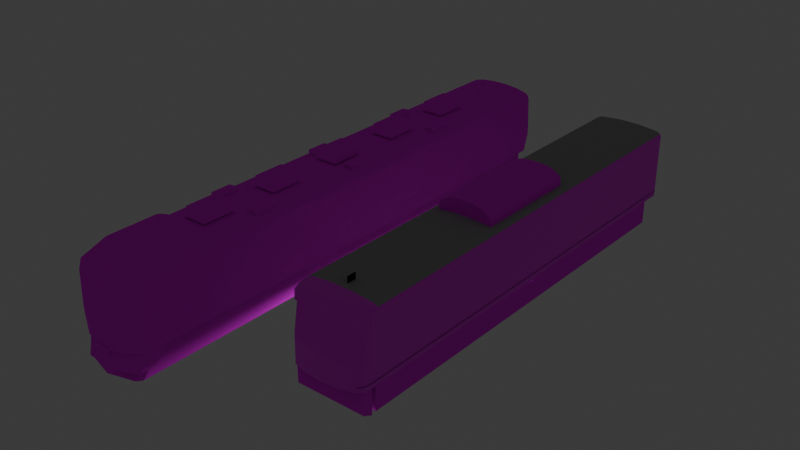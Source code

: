 # Source: blend.blend  (saved by Blender 4.0.36; exported with 4.5.12 LTS)
import bpy
from mathutils import Matrix  # noqa: F401  (used for matrix-valued properties, if any)

bpy.ops.wm.read_factory_settings(use_empty=True)
scene = bpy.context.scene
scene.name = 'Scene'

# ---- collections
col_collection = bpy.data.collections.new('Collection'); scene.collection.children.link(col_collection)

# ---- images (referenced by path relative to the original .blend; pixels are not part of the script)
import os
ASSET_DIR = os.environ.get("B2B_ASSET_DIR", "")  # directory of the original .blend (textures are referenced by path, not embedded)
HERE = os.path.dirname(os.path.abspath(__file__))  # packed textures are extracted next to this script under _unpacked/

def load_image(name, relpath, width, height, colorspace="sRGB"):
    """Load a texture the original file referenced (path relative to the .blend, or extracted next to this script)."""
    p = next((c for c in (os.path.join(HERE, relpath), os.path.join(ASSET_DIR, relpath)) if relpath and os.path.exists(c)), "")
    if p:
        img = bpy.data.images.load(p, check_existing=True)
        img.name = name
    else:  # same state as the original file: an image datablock whose file is absent (Cycles renders it pink)
        img = bpy.data.images.new(name, width, height)
        img.source = "FILE"
        img.filepath = "//" + (relpath or name)
    img.colorspace_settings.name = colorspace
    return img
img_485_u_png = load_image('485_u.png', '485_u.png', 1024, 1024, 'Non-Color')
img_485_b_png = load_image('485_b.png', '485_b.png', 1024, 1024, 'Non-Color')
img_485_fs_png = load_image('485_fs.png', '485_fs.png', 1024, 1024, 'Non-Color')
img_485_s_png_001 = load_image('485_s.png.001', '485_s.png', 1024, 1024, 'Non-Color')
img_485_s_png = load_image('485_s.png', '485_s.png', 1024, 1024, 'Non-Color')
img_485_f_png = load_image('485_f.png', '485_f.png', 1024, 1024, 'Non-Color')
img_antena2_png_002 = load_image('antena2.png.002', 'antena2.png', 1024, 1024, 'sRGB')
img_205_k_png_002 = load_image('205_k.png.002', '205_k.png', 1024, 1024, 'sRGB')
img_6000_u_png_002 = load_image('6000_u.png.002', '6000_u.png', 1024, 1024, 'sRGB')
img_front_png = load_image('front.png', 'front.png', 1024, 1024, 'sRGB')
img_6000_fs_png_002 = load_image('6000_fs.png.002', '6000_fs.png', 1024, 1024, 'sRGB')
img_horo_png_001 = load_image('horo.png.001', 'horo.png', 1024, 1024, 'Non-Color')
img_tcside_png = load_image('TcSide.png', 'TcSide.png', 1024, 1024, 'sRGB')

# ---- materials (node trees are filled in below, after node groups)
mat_485_1material_006 = bpy.data.materials.new('485_1Material.006')
mat_485_1material_006.specular_color = (0.0, 0.0, 0.0)
mat_485_1material_006.specular_intensity = 1.0
mat_485_1material_005 = bpy.data.materials.new('485_1Material.005')
mat_485_1material_005.specular_color = (0.0, 0.0, 0.0)
mat_485_1material_005.specular_intensity = 1.0
mat_485_1material_004 = bpy.data.materials.new('485_1Material.004')
mat_485_1material_004.specular_color = (0.0, 0.0, 0.0)
mat_485_1material_004.specular_intensity = 1.0
mat_485_1material_003 = bpy.data.materials.new('485_1Material.003')
mat_485_1material_003.diffuse_color = (0.0, 0.0, 0.0, 1.0)
mat_485_1material_003.specular_color = (0.0, 0.0, 0.0)
mat_485_1material_003.specular_intensity = 0.0
mat_485_1material_002 = bpy.data.materials.new('485_1Material.002')
mat_485_1material_002.specular_color = (0.0, 0.0, 0.0)
mat_485_1material_002.specular_intensity = 1.0
mat_485_1material_001 = bpy.data.materials.new('485_1Material.001')
mat_485_1material_001.specular_color = (0.0, 0.0, 0.0)
mat_485_1material_001.specular_intensity = 1.0
mat_485_1material = bpy.data.materials.new('485_1Material')
mat_485_1material.specular_color = (0.0, 0.0, 0.0)
mat_485_1material.specular_intensity = 1.0
mat_03_1material_008 = bpy.data.materials.new('03_1Material.008')
mat_03_1material_008.diffuse_color = (1.0, 1.0, 1.0, 1.0)
mat_03_1material_008.specular_color = (0.0, 0.0, 0.0)
mat_03_1material_008.specular_intensity = 1.0
mat_03_1material_007 = bpy.data.materials.new('03_1Material.007')
mat_03_1material_007.diffuse_color = (1.0, 1.0, 1.0, 1.0)
mat_03_1material_007.specular_color = (0.0, 0.0, 0.0)
mat_03_1material_007.specular_intensity = 1.0
mat_03_1material_006 = bpy.data.materials.new('03_1Material.006')
mat_03_1material_006.diffuse_color = (1.0, 1.0, 1.0, 1.0)
mat_03_1material_006.specular_color = (0.0, 0.0, 0.0)
mat_03_1material_006.specular_intensity = 1.0
mat_03_1material_005 = bpy.data.materials.new('03_1Material.005')
mat_03_1material_005.diffuse_color = (1.0, 1.0, 1.0, 1.0)
mat_03_1material_005.specular_color = (0.0, 0.0, 0.0)
mat_03_1material_005.specular_intensity = 1.0
mat_03_1material_004 = bpy.data.materials.new('03_1Material.004')
mat_03_1material_004.diffuse_color = (1.0, 1.0, 1.0, 1.0)
mat_03_1material_004.specular_color = (0.0, 0.0, 0.0)
mat_03_1material_004.specular_intensity = 1.0
mat_03_1material_003 = bpy.data.materials.new('03_1Material.003')
mat_03_1material_003.diffuse_color = (1.0, 1.0, 1.0, 1.0)
mat_03_1material_003.specular_color = (0.0, 0.0, 0.0)
mat_03_1material_003.specular_intensity = 1.0
mat_03_1material_002 = bpy.data.materials.new('03_1Material.002')
mat_03_1material_002.diffuse_color = (0.0, 0.0, 0.0, 1.0)
mat_03_1material_002.specular_color = (0.0, 0.0, 0.0)
mat_03_1material_002.specular_intensity = 1.0
mat_03_1material_001 = bpy.data.materials.new('03_1Material.001')
mat_03_1material_001.diffuse_color = (0.4, 0.4, 0.4, 1.0)
mat_03_1material_001.specular_color = (0.0, 0.0, 0.0)
mat_03_1material_001.specular_intensity = 1.0
mat_03_1material = bpy.data.materials.new('03_1Material')
mat_03_1material.diffuse_color = (1.0, 1.0, 1.0, 1.0)
mat_03_1material.specular_color = (0.0, 0.0, 0.0)
mat_03_1material.specular_intensity = 1.0

# ---- material node trees
mat_485_1material_006.use_nodes = True; mat_485_1material_006.node_tree.nodes.clear()
_N = mat_485_1material_006.node_tree.nodes; _L = mat_485_1material_006.node_tree.links
n0 = _N.new('ShaderNodeBsdfPrincipled'); n0.name = 'プリンシプルBSDF'; n0.location = (10, 300)
n0.inputs[13].default_value = 5.0
n0.inputs[14].default_value = (0.0, 0.0, 0.0, 1.0)
n0.inputs[27].default_value = (0.0, 0.0, 0.0, 1.0)
n1 = _N.new('ShaderNodeOutputMaterial'); n1.name = 'マテリアル出力'; n1.location = (300, 300)
n2 = _N.new('ShaderNodeTexImage'); n2.name = '画像テクスチャ'; n2.location = (-300, 150)
n2.image = img_485_u_png
_L.new(n0.outputs[0], n1.inputs[0])
_L.new(n2.outputs[0], n0.inputs[0])
_L.new(n2.outputs[1], n0.inputs[4])
n1.is_active_output = True
mat_485_1material_005.use_nodes = True; mat_485_1material_005.node_tree.nodes.clear()
_N = mat_485_1material_005.node_tree.nodes; _L = mat_485_1material_005.node_tree.links
n0 = _N.new('ShaderNodeBsdfPrincipled'); n0.name = 'プリンシプルBSDF'; n0.location = (10, 300)
n0.inputs[13].default_value = 5.0
n0.inputs[14].default_value = (0.0, 0.0, 0.0, 1.0)
n0.inputs[27].default_value = (0.0, 0.0, 0.0, 1.0)
n1 = _N.new('ShaderNodeOutputMaterial'); n1.name = 'マテリアル出力'; n1.location = (300, 300)
n2 = _N.new('ShaderNodeTexImage'); n2.name = '画像テクスチャ'; n2.location = (-300, 150)
n2.image = img_485_b_png
_L.new(n0.outputs[0], n1.inputs[0])
_L.new(n2.outputs[0], n0.inputs[0])
_L.new(n2.outputs[1], n0.inputs[4])
n1.is_active_output = True
mat_485_1material_004.use_nodes = True; mat_485_1material_004.node_tree.nodes.clear()
_N = mat_485_1material_004.node_tree.nodes; _L = mat_485_1material_004.node_tree.links
n0 = _N.new('ShaderNodeBsdfPrincipled'); n0.name = 'プリンシプルBSDF'; n0.location = (10, 300)
n0.inputs[13].default_value = 5.0
n0.inputs[14].default_value = (0.0, 0.0, 0.0, 1.0)
n0.inputs[27].default_value = (0.0, 0.0, 0.0, 1.0)
n1 = _N.new('ShaderNodeOutputMaterial'); n1.name = 'マテリアル出力'; n1.location = (300, 300)
n2 = _N.new('ShaderNodeTexImage'); n2.name = '画像テクスチャ'; n2.location = (-300, 150)
n2.image = img_485_fs_png
_L.new(n0.outputs[0], n1.inputs[0])
_L.new(n2.outputs[0], n0.inputs[0])
_L.new(n2.outputs[1], n0.inputs[4])
n1.is_active_output = True
mat_485_1material_003.use_nodes = True; mat_485_1material_003.node_tree.nodes.clear()
_N = mat_485_1material_003.node_tree.nodes; _L = mat_485_1material_003.node_tree.links
n0 = _N.new('ShaderNodeBsdfPrincipled'); n0.name = 'プリンシプルBSDF'; n0.location = (10, 300)
n0.inputs[0].default_value = (0.0, 0.0, 0.0, 1.0)
n0.inputs[13].default_value = 0.0
n0.inputs[14].default_value = (0.0, 0.0, 0.0, 1.0)
n0.inputs[27].default_value = (0.0, 0.0, 0.0, 1.0)
n1 = _N.new('ShaderNodeOutputMaterial'); n1.name = 'マテリアル出力'; n1.location = (300, 300)
_L.new(n0.outputs[0], n1.inputs[0])
n1.is_active_output = True
mat_485_1material_002.use_nodes = True; mat_485_1material_002.node_tree.nodes.clear()
_N = mat_485_1material_002.node_tree.nodes; _L = mat_485_1material_002.node_tree.links
n0 = _N.new('ShaderNodeBsdfPrincipled'); n0.name = 'プリンシプルBSDF'; n0.location = (10, 300)
n0.inputs[13].default_value = 5.0
n0.inputs[14].default_value = (0.0, 0.0, 0.0, 1.0)
n0.inputs[27].default_value = (0.0, 0.0, 0.0, 1.0)
n1 = _N.new('ShaderNodeOutputMaterial'); n1.name = 'マテリアル出力'; n1.location = (300, 300)
n2 = _N.new('ShaderNodeTexImage'); n2.name = '画像テクスチャ'; n2.location = (-300, 150)
n2.image = img_485_s_png_001
_L.new(n0.outputs[0], n1.inputs[0])
_L.new(n2.outputs[0], n0.inputs[0])
_L.new(n2.outputs[1], n0.inputs[4])
n1.is_active_output = True
mat_485_1material_001.use_nodes = True; mat_485_1material_001.node_tree.nodes.clear()
_N = mat_485_1material_001.node_tree.nodes; _L = mat_485_1material_001.node_tree.links
n0 = _N.new('ShaderNodeBsdfPrincipled'); n0.name = 'プリンシプルBSDF'; n0.location = (299, 330)
n0.inputs[13].default_value = 5.0
n0.inputs[14].default_value = (0.0, 0.0, 0.0, 1.0)
n0.inputs[27].default_value = (0.0, 0.0, 0.0, 1.0)
n1 = _N.new('ShaderNodeOutputMaterial'); n1.name = 'マテリアル出力'; n1.location = (589, 330)
n2 = _N.new('ShaderNodeTexImage'); n2.name = '画像テクスチャ'; n2.location = (-11, 180)
n2.image = img_485_s_png
_L.new(n0.outputs[0], n1.inputs[0])
_L.new(n2.outputs[0], n0.inputs[0])
_L.new(n2.outputs[1], n0.inputs[4])
n1.is_active_output = True
mat_485_1material.use_nodes = True; mat_485_1material.node_tree.nodes.clear()
_N = mat_485_1material.node_tree.nodes; _L = mat_485_1material.node_tree.links
n0 = _N.new('ShaderNodeBsdfPrincipled'); n0.name = 'プリンシプルBSDF'; n0.location = (10, 300)
n0.inputs[13].default_value = 5.0
n0.inputs[14].default_value = (0.0, 0.0, 0.0, 1.0)
n0.inputs[27].default_value = (0.0, 0.0, 0.0, 1.0)
n1 = _N.new('ShaderNodeOutputMaterial'); n1.name = 'マテリアル出力'; n1.location = (300, 300)
n2 = _N.new('ShaderNodeTexImage'); n2.name = '画像テクスチャ'; n2.location = (-300, 150)
n2.image = img_485_f_png
_L.new(n0.outputs[0], n1.inputs[0])
_L.new(n2.outputs[0], n0.inputs[0])
_L.new(n2.outputs[1], n0.inputs[4])
n1.is_active_output = True
mat_03_1material_008.use_nodes = True; mat_03_1material_008.node_tree.nodes.clear()
_N = mat_03_1material_008.node_tree.nodes; _L = mat_03_1material_008.node_tree.links
n0 = _N.new('ShaderNodeOutputMaterial'); n0.name = 'マテリアル出力'; n0.location = (300, 300)
n1 = _N.new('ShaderNodeMath'); n1.name = 'Math'; n1.location = (-139, 289)
n1.hide = True
n1.operation = 'GREATER_THAN'
n2 = _N.new('ShaderNodeTexImage'); n2.name = '画像テクスチャ'; n2.location = (-300, 150)
n2.image = img_antena2_png_002
n3 = _N.new('ShaderNodeBsdfPrincipled'); n3.name = 'プリンシプルBSDF'; n3.location = (-15, 227)
n3.inputs[3].default_value = 1.45
_L.new(n2.outputs[1], n1.inputs[0])
_L.new(n2.outputs[0], n3.inputs[0])
_L.new(n2.outputs[1], n3.inputs[4])
_L.new(n3.outputs[0], n0.inputs[0])
n0.is_active_output = True
mat_03_1material_007.use_nodes = True; mat_03_1material_007.node_tree.nodes.clear()
_N = mat_03_1material_007.node_tree.nodes; _L = mat_03_1material_007.node_tree.links
n0 = _N.new('ShaderNodeBsdfPrincipled'); n0.name = 'プリンシプルBSDF'; n0.location = (40, 397)
n0.inputs[3].default_value = 1.45
n0.inputs[13].default_value = 5.0
n0.inputs[14].default_value = (0.0, 0.0, 0.0, 1.0)
n0.inputs[27].default_value = (0.0, 0.0, 0.0, 1.0)
n1 = _N.new('ShaderNodeOutputMaterial'); n1.name = 'マテリアル出力'; n1.location = (330, 397)
n2 = _N.new('ShaderNodeTexImage'); n2.name = '画像テクスチャ'; n2.location = (-270, 247)
n2.image = img_205_k_png_002
n3 = _N.new('ShaderNodeMath'); n3.name = 'Math'; n3.location = (26, 4)
n3.operation = 'GREATER_THAN'
_L.new(n0.outputs[0], n1.inputs[0])
_L.new(n2.outputs[0], n0.inputs[0])
_L.new(n2.outputs[1], n3.inputs[0])
_L.new(n3.outputs[0], n0.inputs[4])
n1.is_active_output = True
mat_03_1material_006.use_nodes = True; mat_03_1material_006.node_tree.nodes.clear()
_N = mat_03_1material_006.node_tree.nodes; _L = mat_03_1material_006.node_tree.links
n0 = _N.new('ShaderNodeOutputMaterial'); n0.name = 'マテリアル出力'; n0.location = (473, 331)
n1 = _N.new('ShaderNodeTexImage'); n1.name = '画像テクスチャ'; n1.location = (-127, 181)
n1.image = img_6000_u_png_002
n2 = _N.new('ShaderNodeBsdfPrincipled'); n2.name = 'プリンシプルBSDF'; n2.location = (361, 150)
n2.inputs[3].default_value = 1.45
n2.inputs[13].default_value = 5.0
n2.inputs[14].default_value = (0.0, 0.0, 0.0, 1.0)
n2.inputs[27].default_value = (0.0, 0.0, 0.0, 1.0)
n3 = _N.new('ShaderNodeMath'); n3.name = 'Math'; n3.location = (183, 63)
n3.width = 100
n3.operation = 'GREATER_THAN'
_L.new(n2.outputs[0], n0.inputs[0])
_L.new(n1.outputs[0], n2.inputs[0])
_L.new(n1.outputs[1], n3.inputs[0])
_L.new(n3.outputs[0], n2.inputs[4])
n0.is_active_output = True
mat_03_1material_005.use_nodes = True; mat_03_1material_005.node_tree.nodes.clear()
_N = mat_03_1material_005.node_tree.nodes; _L = mat_03_1material_005.node_tree.links
n0 = _N.new('ShaderNodeTexImage'); n0.name = '画像テクスチャ'; n0.location = (-300, 150)
n0.image = img_front_png
n1 = _N.new('ShaderNodeBsdfPrincipled'); n1.name = 'プリンシプルBSDF'; n1.location = (246, 293)
n1.inputs[3].default_value = 1.45
n2 = _N.new('ShaderNodeMath'); n2.name = 'Math'; n2.location = (-4, 23)
n2.width = 146
n2.hide = True
n2.operation = 'GREATER_THAN'
n3 = _N.new('ShaderNodeOutputMaterial'); n3.name = 'マテリアル出力'; n3.location = (546, 306)
_L.new(n0.outputs[1], n2.inputs[0])
_L.new(n0.outputs[0], n1.inputs[0])
_L.new(n1.outputs[0], n3.inputs[0])
_L.new(n2.outputs[0], n1.inputs[4])
n3.is_active_output = True
mat_03_1material_004.use_nodes = True; mat_03_1material_004.node_tree.nodes.clear()
_N = mat_03_1material_004.node_tree.nodes; _L = mat_03_1material_004.node_tree.links
n0 = _N.new('ShaderNodeOutputMaterial'); n0.name = 'マテリアル出力'; n0.location = (422, 339)
n1 = _N.new('ShaderNodeTexImage'); n1.name = '画像テクスチャ'; n1.location = (-178, 189)
n1.image = img_6000_fs_png_002
n2 = _N.new('ShaderNodeMath'); n2.name = 'Math'; n2.location = (91, -59)
n2.hide = True
n2.operation = 'GREATER_THAN'
n3 = _N.new('ShaderNodeBsdfPrincipled'); n3.name = 'プリンシプルBSDF'; n3.location = (309, 180)
n3.inputs[3].default_value = 1.45
n3.inputs[13].default_value = 5.0
n3.inputs[14].default_value = (0.0, 0.0, 0.0, 1.0)
n3.inputs[27].default_value = (0.0, 0.0, 0.0, 1.0)
_L.new(n3.outputs[0], n0.inputs[0])
_L.new(n1.outputs[0], n3.inputs[0])
_L.new(n1.outputs[1], n2.inputs[0])
_L.new(n2.outputs[0], n3.inputs[4])
n0.is_active_output = True
mat_03_1material_003.use_nodes = True; mat_03_1material_003.node_tree.nodes.clear()
_N = mat_03_1material_003.node_tree.nodes; _L = mat_03_1material_003.node_tree.links
n0 = _N.new('ShaderNodeBsdfPrincipled'); n0.name = 'プリンシプルBSDF'; n0.location = (10, 300)
n0.inputs[3].default_value = 1.45
n0.inputs[13].default_value = 5.0
n0.inputs[14].default_value = (0.0, 0.0, 0.0, 1.0)
n0.inputs[27].default_value = (0.0, 0.0, 0.0, 1.0)
n1 = _N.new('ShaderNodeOutputMaterial'); n1.name = 'マテリアル出力'; n1.location = (300, 300)
n2 = _N.new('ShaderNodeTexImage'); n2.name = '画像テクスチャ'; n2.location = (-300, 150)
n2.image = img_horo_png_001
n3 = _N.new('ShaderNodeMath'); n3.name = 'Math'; n3.location = (-160, 150)
n3.hide = True
n3.operation = 'GREATER_THAN'
_L.new(n0.outputs[0], n1.inputs[0])
_L.new(n2.outputs[0], n0.inputs[0])
_L.new(n2.outputs[1], n3.inputs[0])
_L.new(n3.outputs[0], n0.inputs[4])
n1.is_active_output = True
mat_03_1material_002.use_nodes = True; mat_03_1material_002.node_tree.nodes.clear()
_N = mat_03_1material_002.node_tree.nodes; _L = mat_03_1material_002.node_tree.links
n0 = _N.new('ShaderNodeBsdfPrincipled'); n0.name = 'プリンシプルBSDF'; n0.location = (-260, 241)
n0.inputs[0].default_value = (0.0, 0.0, 0.0, 1.0)
n0.inputs[3].default_value = 1.45
n0.inputs[13].default_value = 5.0
n0.inputs[14].default_value = (0.0, 0.0, 0.0, 1.0)
n0.inputs[27].default_value = (0.0, 0.0, 0.0, 1.0)
n1 = _N.new('ShaderNodeOutputMaterial'); n1.name = 'マテリアル出力'; n1.location = (238, 284)
_L.new(n0.outputs[0], n1.inputs[0])
n1.is_active_output = True
mat_03_1material_001.use_nodes = True; mat_03_1material_001.node_tree.nodes.clear()
_N = mat_03_1material_001.node_tree.nodes; _L = mat_03_1material_001.node_tree.links
n0 = _N.new('ShaderNodeBsdfPrincipled'); n0.name = 'プリンシプルBSDF'; n0.location = (10, 300)
n0.inputs[0].default_value = (0.4, 0.4, 0.4, 1.0)
n0.inputs[3].default_value = 1.45
n0.inputs[13].default_value = 5.0
n0.inputs[14].default_value = (0.0, 0.0, 0.0, 1.0)
n0.inputs[27].default_value = (0.0, 0.0, 0.0, 1.0)
n1 = _N.new('ShaderNodeOutputMaterial'); n1.name = 'マテリアル出力'; n1.location = (300, 300)
_L.new(n0.outputs[0], n1.inputs[0])
n1.is_active_output = True
mat_03_1material.use_nodes = True; mat_03_1material.node_tree.nodes.clear()
_N = mat_03_1material.node_tree.nodes; _L = mat_03_1material.node_tree.links
n0 = _N.new('ShaderNodeOutputMaterial'); n0.name = 'マテリアル出力'; n0.location = (427, 210)
n1 = _N.new('ShaderNodeTexImage'); n1.name = '画像テクスチャ'; n1.location = (-300, 150)
n1.image = img_tcside_png
n2 = _N.new('ShaderNodeBsdfPrincipled'); n2.name = 'プリンシプルBSDF'; n2.location = (227, 157)
n2.inputs[3].default_value = 1.45
n3 = _N.new('ShaderNodeMath'); n3.name = 'Math'; n3.location = (-7, -14)
n3.hide = True
n3.operation = 'GREATER_THAN'
_L.new(n1.outputs[1], n3.inputs[0])
_L.new(n1.outputs[0], n2.inputs[0])
_L.new(n2.outputs[0], n0.inputs[0])
_L.new(n3.outputs[0], n2.inputs[4])
n0.is_active_output = True

# ---- world
world_world = bpy.data.worlds.new('World'); scene.world = world_world
world_world.use_nodes = True; world_world.node_tree.nodes.clear()
_N = world_world.node_tree.nodes; _L = world_world.node_tree.links
n0 = _N.new('ShaderNodeOutputWorld'); n0.name = 'World Output'; n0.location = (300, 300)
n1 = _N.new('ShaderNodeBackground'); n1.name = 'Background'; n1.location = (10, 300)
n1.inputs[0].default_value = (0.05088, 0.05088, 0.05088, 1.0)
_L.new(n1.outputs[0], n0.inputs[0])
n0.is_active_output = True
world_world.color = (0.05088, 0.05088, 0.05088)
world_world.use_sun_shadow = False
world_world.sun_shadow_jitter_overblur = 0.0

# ---- cameras
cam_camera_001 = bpy.data.cameras.new('Camera.001')
cam_camera_001.clip_end = 100.0
cam_camera_001.ortho_scale = 7.314
cam_camera_002 = bpy.data.cameras.new('Camera.002')
cam_camera_002.clip_end = 100.0
cam_camera_002.ortho_scale = 7.314

# ---- lights
light_light_001 = bpy.data.lights.new('Light.001', 'POINT')
light_light_001.transmission_factor = 0.0
light_light_001.use_soft_falloff = False
light_light_001.energy = 1000.0
light_light_001.shadow_soft_size = 0.1
light_light_001.shadow_maximum_resolution = 0.006
light_light_001.use_absolute_resolution = True
light_light_002 = bpy.data.lights.new('Light.002', 'POINT')
light_light_002.transmission_factor = 0.0
light_light_002.use_soft_falloff = False
light_light_002.energy = 1000.0
light_light_002.shadow_soft_size = 0.1
light_light_002.shadow_maximum_resolution = 0.006
light_light_002.use_absolute_resolution = True

# ---- meshes
me_mesh_015 = bpy.data.meshes.new('mesh.015')
me_mesh_015.from_pydata([(1.138, -9.9, -0.525), (1.138, 9.9, -0.525), (1.138, 9.9, 0.525), (1.138, -9.9, 0.525), (-1.138, -9.9, 0.525), (-1.138, 9.9, 0.525), (-1.138, 9.9, -0.525), (-1.138, -9.9, -0.525)], [], [(0, 1, 2, 3), (4, 5, 6, 7)])
_uv = me_mesh_015.uv_layers.new(name='UVMap')
_uv.uv.foreach_set('vector', [0.0, 0.0, 1.0, 0.0, 1.0, 1.0, 0.0, 1.0, 0.0, 1.0, 1.0, 1.0, 1.0, 0.0, 0.0, 0.0])
me_mesh_015.materials.append(mat_485_1material_006)
me_mesh_015.update()
me_mesh_014 = bpy.data.meshes.new('mesh.014')
me_mesh_014.from_pydata([(1.326, 0.0, -1.881), (-1.326, 0.0, -1.881), (-1.471, 0.0, -1.124), (1.471, 0.0, -1.124), (-1.48, 0.0, -0.849), (1.48, 0.0, -0.849), (-1.43, 0.0, 0.4258), (1.43, 0.0, 0.4258), (-1.423, 0.0, 0.4795), (1.423, 0.0, 0.4795), (-1.386, 0.0, 0.5631), (1.386, 0.0, 0.5631), (-1.291, 0.0, 0.643), (1.291, 0.0, 0.643), (-1.177, 0.0, 0.6882), (1.177, 0.0, 0.6882), (-0.859, 0.0, 0.765), (0.859, 0.0, 0.765), (-0.2766, 0.0, 0.82), (0.2766, 0.0, 0.82), (0.0, 0.0, 0.82), (0.0, 0.0, -1.881)], [], [(0, 1, 2, 3), (3, 2, 4, 5), (5, 4, 6, 7), (7, 6, 8, 9), (9, 8, 10, 11), (11, 10, 12, 13), (13, 12, 14, 15), (15, 14, 16, 17), (17, 16, 18, 19), (19, 18, 20, 20), (21, 21, 1, 0)])
_uv = me_mesh_014.uv_layers.new(name='UVMap')
_uv.uv.foreach_set('vector', [1.0, 0.04313, 1.0, 0.04313, 1.0, 0.2539, 1.0, 0.2539, 1.0, 0.2539, 1.0, 0.2539, 1.0, 0.3304, 1.0, 0.3304, 1.0, 0.3304, 1.0, 0.3304, 1.0, 0.685, 1.0, 0.685, 1.0, 0.685, 1.0, 0.685, 1.0, 0.7, 1.0, 0.7, 1.0, 0.7, 1.0, 0.7, 1.0, 0.7232, 1.0, 0.7232, 1.0, 0.7232, 1.0, 0.7232, 1.0, 0.7455, 1.0, 0.7455, 1.0, 0.7455, 1.0, 0.7455, 1.0, 0.7581, 1.0, 0.7581, 1.0, 0.7581, 1.0, 0.7581, 1.0, 0.7794, 1.0, 0.7794, 1.0, 0.7794, 1.0, 0.7794, 1.0, 0.7947, 1.0, 0.7947, 1.0, 0.7947, 1.0, 0.7947, 1.0, 0.7947, 1.0, 0.7947, 1.0, 0.04313, 1.0, 0.04313, 1.0, 0.04313, 1.0, 0.04313])
me_mesh_014.materials.append(mat_485_1material_005)
me_mesh_014.update()
me_mesh_013 = bpy.data.meshes.new('mesh.013')
me_mesh_013.from_pydata([(0.8254, -0.2173, 0.5669), (0.0001604, -0.3192, 0.5669), (0.0001604, -0.3845, -0.2101), (0.6505, -0.307, -0.2101), (1.055, -0.1956, -0.2101), (1.149, 0.0225, 0.5669), (1.157, -0.1114, -0.2101), (1.26, 0.1333, 0.5669), (1.196, -0.02719, -0.2101), (1.196, 0.5509, -0.2101), (1.302, 0.9853, 0.5669), (1.302, 0.2441, 0.5669), (-0.6502, -0.307, -0.2101), (-0.825, -0.2173, 0.5669), (-1.148, 0.0225, 0.5669), (-1.055, -0.1956, -0.2101), (-1.259, 0.1333, 0.5669), (-1.157, -0.1114, -0.2101), (-1.302, 0.2441, 0.5669), (-1.302, 0.9853, 0.5669), (-1.196, 0.5509, -0.2101), (-1.196, -0.02719, -0.2101), (0.7828, -0.07708, 0.5669), (0.0001604, -0.1708, 0.5669), (0.0001604, -0.2361, -0.2101), (0.617, -0.1668, -0.2101), (1.057, 0.1429, 0.5669), (0.9713, -0.07527, -0.2101), (1.131, 0.2163, 0.5669), (1.039, -0.02847, -0.2101), (1.054, 0.001371, -0.2101), (1.049, 0.5509, -0.2101), (1.141, 0.9853, 0.5669), (1.148, 0.2727, 0.5669), (-0.6167, -0.1668, -0.2101), (-0.7825, -0.07708, 0.5669), (-1.057, 0.1429, 0.5669), (-0.9709, -0.07527, -0.2101), (-1.131, 0.2163, 0.5669), (-1.039, -0.02847, -0.2101), (-1.147, 0.2727, 0.5669), (-1.141, 0.9853, 0.5669), (-1.048, 0.5509, -0.2101), (-1.054, 0.001371, -0.2101), (0.0001604, -0.3845, -0.5087), (0.996, -0.09786, -0.5087), (1.009, -0.1382, -0.5087), (7.04e-05, -0.4098, -0.5087), (1.004, 0.1648, -0.1944), (0.0001604, -0.2389, -0.1944), (7.04e-05, -0.2643, -0.1944), (1.017, 0.1416, -0.1944), (1.095, -0.01128, -0.5087), (1.12, -0.02198, -0.5087), (1.101, 0.249, -0.1944), (1.123, 0.2324, -0.1944), (1.138, 0.4823, -0.1944), (1.138, 0.3333, -0.1944), (1.165, 0.3272, -0.1944), (1.167, 0.4823, -0.1944), (1.138, 0.2189, -0.5087), (1.167, 0.2189, -0.5087), (1.138, 0.06754, -0.5087), (1.165, 0.06754, -0.5087), (0.0002504, -0.4098, -0.5087), (-1.009, -0.1382, -0.5087), (-0.9956, -0.09786, -0.5087), (-1.017, 0.1416, -0.1944), (0.0002504, -0.2643, -0.1944), (-1.004, 0.1648, -0.1944), (-1.119, -0.02198, -0.5087), (-1.094, -0.01128, -0.5087), (-1.122, 0.2324, -0.1944), (-1.101, 0.249, -0.1944), (-1.167, 0.4823, -0.1944), (-1.165, 0.3272, -0.1944), (-1.137, 0.3333, -0.1944), (-1.137, 0.4823, -0.1944), (-1.167, 0.2189, -0.5087), (-1.137, 0.2189, -0.5087), (-1.165, 0.06754, -0.5087), (-1.137, 0.06754, -0.5087), (0.3177, -0.4817, 0.1218), (0.3177, -0.4817, 0.5716), (0.1357, -0.7884, 0.4164), (0.1357, -0.7884, 0.2771), (-0.3213, -0.4817, 0.1218), (-0.1393, -0.7884, 0.2771), (-0.3213, -0.4817, 0.5716), (-0.1393, -0.7884, 0.4164), (0.2992, -0.4817, 0.5251), (0.2992, -0.4817, 0.159), (0.2992, -0.2853, 0.159), (0.2992, -0.2853, 0.5251), (-0.2988, -0.4817, 0.5251), (-0.2988, -0.2853, 0.5251), (-0.2988, -0.4817, 0.159), (-0.2988, -0.2853, 0.159)], [], [(0, 1, 2, 3), (0, 3, 4, 5), (5, 4, 6, 7), (8, 9, 10, 11), (7, 6, 8, 11), (12, 2, 1, 13), (14, 15, 12, 13), (16, 17, 15, 14), (18, 19, 20, 21), (18, 21, 17, 16), (1, 0, 22, 23), (3, 2, 24, 25), (0, 5, 26, 22), (4, 3, 25, 27), (5, 7, 28, 26), (6, 4, 27, 29), (9, 8, 30, 31), (10, 9, 31, 32), (11, 10, 32, 33), (7, 11, 33, 28), (8, 6, 29, 30), (2, 12, 34, 24), (13, 1, 23, 35), (14, 13, 35, 36), (12, 15, 37, 34), (16, 14, 36, 38), (15, 17, 39, 37), (19, 18, 40, 41), (20, 19, 41, 42), (21, 20, 42, 43), (18, 16, 38, 40), (17, 21, 43, 39), (44, 45, 46, 47), (48, 49, 50, 51), (51, 50, 47, 46), (45, 52, 53, 46), (54, 48, 51, 55), (51, 46, 53, 55), (56, 57, 58, 59), (60, 56, 59, 61), (62, 60, 61, 63), (63, 61, 59, 58), (52, 62, 63, 53), (57, 54, 55, 58), (55, 53, 63, 58), (44, 49, 48, 45), (52, 45, 48, 54), (56, 60, 62, 57), (62, 52, 54, 57), (64, 65, 66, 44), (67, 68, 49, 69), (65, 64, 68, 67), (65, 70, 71, 66), (72, 67, 69, 73), (72, 70, 65, 67), (74, 75, 76, 77), (78, 74, 77, 79), (80, 78, 79, 81), (75, 74, 78, 80), (70, 80, 81, 71), (75, 72, 73, 76), (75, 80, 70, 72), (66, 69, 49, 44), (73, 69, 66, 71), (76, 81, 79, 77), (76, 73, 71, 81), (82, 83, 84, 85), (86, 82, 85, 87), (88, 86, 87, 89), (83, 88, 89, 84), (89, 87, 85, 84), (90, 91, 92, 93), (94, 90, 93, 95), (96, 94, 95, 97), (91, 96, 97, 92), (86, 88, 83, 82)])
_uv = me_mesh_013.uv_layers.new(name='UVMap')
_uv.uv.foreach_set('vector', [0.7903, 1.0, 0.5, 1.0, 0.5, 0.288, 0.7261, 0.288, 0.7903, 1.0, 0.7261, 0.288, 0.8363, 0.288, 0.9005, 1.0, 0.9005, 1.0, 0.8363, 0.288, 0.8904, 0.288, 0.9547, 1.0, 0.9415, 0.288, 0.9813, 0.288, 1.0, 1.0, 0.9768, 1.0, 0.9547, 1.0, 0.8904, 0.288, 0.9415, 0.288, 0.9768, 1.0, 0.2739, 0.288, 0.5, 0.288, 0.5, 1.0, 0.2097, 1.0, 0.09952, 1.0, 0.1637, 0.288, 0.2739, 0.288, 0.2097, 1.0, 0.04535, 1.0, 0.1096, 0.288, 0.1637, 0.288, 0.09952, 1.0, 0.02317, 1.0, 0.0, 1.0, 0.01868, 0.288, 0.05849, 0.288, 0.02317, 1.0, 0.05849, 0.288, 0.1096, 0.288, 0.04535, 1.0, 0.5, 1.0, 0.7903, 1.0, 0.7903, 1.0, 0.5, 1.0, 0.7261, 0.288, 0.5, 0.288, 0.5, 0.288, 0.7261, 0.288, 0.7903, 1.0, 0.9005, 1.0, 0.9005, 1.0, 0.7903, 1.0, 0.8363, 0.288, 0.7261, 0.288, 0.7261, 0.288, 0.8363, 0.288, 0.9005, 1.0, 0.9547, 1.0, 0.9547, 1.0, 0.9005, 1.0, 0.8904, 0.288, 0.8363, 0.288, 0.8363, 0.288, 0.8904, 0.288, 0.9813, 0.288, 0.9415, 0.288, 0.9415, 0.288, 0.9813, 0.288, 1.0, 1.0, 0.9813, 0.288, 0.9813, 0.288, 1.0, 1.0, 0.9768, 1.0, 1.0, 1.0, 1.0, 1.0, 0.9768, 1.0, 0.9547, 1.0, 0.9768, 1.0, 0.9768, 1.0, 0.9547, 1.0, 0.9415, 0.288, 0.8904, 0.288, 0.8904, 0.288, 0.9415, 0.288, 0.5, 0.288, 0.2739, 0.288, 0.2739, 0.288, 0.5, 0.288, 0.2097, 1.0, 0.5, 1.0, 0.5, 1.0, 0.2097, 1.0, 0.09952, 1.0, 0.2097, 1.0, 0.2097, 1.0, 0.09952, 1.0, 0.2739, 0.288, 0.1637, 0.288, 0.1637, 0.288, 0.2739, 0.288, 0.04535, 1.0, 0.09952, 1.0, 0.09952, 1.0, 0.04535, 1.0, 0.1637, 0.288, 0.1096, 0.288, 0.1096, 0.288, 0.1637, 0.288, 0.0, 1.0, 0.02317, 1.0, 0.02317, 1.0, 0.0, 1.0, 0.01868, 0.288, 0.0, 1.0, 0.0, 1.0, 0.01868, 0.288, 0.05849, 0.288, 0.01868, 0.288, 0.01868, 0.288, 0.05849, 0.288, 0.02317, 1.0, 0.04535, 1.0, 0.04535, 1.0, 0.02317, 1.0, 0.1096, 0.288, 0.05849, 0.288, 0.05849, 0.288, 0.1096, 0.288, 0.5, 0.0, 0.7261, 0.0, 0.7261, 0.0, 0.5, 0.0, 0.7261, 0.288, 0.5, 0.288, 0.5, 0.288, 0.7261, 0.288, 0.7261, 0.288, 0.5, 0.288, 0.5, 0.0, 0.7261, 0.0, 0.8363, 0.0, 0.8904, 0.0, 0.8904, 0.0, 0.8363, 0.0, 0.8904, 0.288, 0.8363, 0.288, 0.8363, 0.288, 0.8904, 0.288, 0.8363, 0.288, 0.8363, 0.0, 0.8904, 0.0, 0.8904, 0.288, 0.9813, 0.288, 0.9415, 0.288, 0.9415, 0.288, 0.9813, 0.288, 0.9813, 0.0, 0.9813, 0.288, 0.9813, 0.288, 0.9813, 0.0, 0.9415, 0.0, 0.9813, 0.0, 0.9813, 0.0, 0.9415, 0.0, 0.9415, 0.0, 0.9813, 0.0, 0.9813, 0.288, 0.9415, 0.288, 0.8904, 0.0, 0.9415, 0.0, 0.9415, 0.0, 0.8904, 0.0, 0.9415, 0.288, 0.8904, 0.288, 0.8904, 0.288, 0.9415, 0.288, 0.8904, 0.288, 0.8904, 0.0, 0.9415, 0.0, 0.9415, 0.288, 0.5, 0.0, 0.5, 0.288, 0.7261, 0.288, 0.7261, 0.0, 0.8904, 0.0, 0.8363, 0.0, 0.8363, 0.288, 0.8904, 0.288, 0.9813, 0.288, 0.9813, 0.0, 0.9415, 0.0, 0.9415, 0.288, 0.9415, 0.0, 0.8904, 0.0, 0.8904, 0.288, 0.9415, 0.288, 0.5, 0.0, 0.7261, 0.0, 0.7261, 0.0, 0.5, 0.0, 0.7261, 0.288, 0.5, 0.288, 0.5, 0.288, 0.7261, 0.288, 0.7261, 0.0, 0.5, 0.0, 0.5, 0.288, 0.7261, 0.288, 0.8363, 0.0, 0.8904, 0.0, 0.8904, 0.0, 0.8363, 0.0, 0.8904, 0.288, 0.8363, 0.288, 0.8363, 0.288, 0.8904, 0.288, 0.8904, 0.288, 0.8904, 0.0, 0.8363, 0.0, 0.8363, 0.288, 0.9813, 0.288, 0.9415, 0.288, 0.9415, 0.288, 0.9813, 0.288, 0.9813, 0.0, 0.9813, 0.288, 0.9813, 0.288, 0.9813, 0.0, 0.9415, 0.0, 0.9813, 0.0, 0.9813, 0.0, 0.9415, 0.0, 0.9415, 0.288, 0.9813, 0.288, 0.9813, 0.0, 0.9415, 0.0, 0.8904, 0.0, 0.9415, 0.0, 0.9415, 0.0, 0.8904, 0.0, 0.9415, 0.288, 0.8904, 0.288, 0.8904, 0.288, 0.9415, 0.288, 0.9415, 0.288, 0.9415, 0.0, 0.8904, 0.0, 0.8904, 0.288, 0.7261, 0.0, 0.7261, 0.288, 0.5, 0.288, 0.5, 0.0, 0.8904, 0.288, 0.8363, 0.288, 0.8363, 0.0, 0.8904, 0.0, 0.9415, 0.288, 0.9415, 0.0, 0.9813, 0.0, 0.9813, 0.288, 0.9415, 0.288, 0.8904, 0.288, 0.8904, 0.0, 0.9415, 0.0, 0.596, 0.5929, 0.596, 0.9764, 0.5408, 0.844, 0.5408, 0.7253, 0.402, 0.5929, 0.596, 0.5929, 0.5408, 0.7253, 0.4573, 0.7253, 0.402, 0.9764, 0.402, 0.5929, 0.4573, 0.7253, 0.4573, 0.844, 0.596, 0.9764, 0.402, 0.9764, 0.4573, 0.844, 0.5408, 0.844, 0.4573, 0.844, 0.4573, 0.7253, 0.5408, 0.7253, 0.5408, 0.844, 0.6409, 0.853, 0.6401, 0.6663, 0.6401, 0.6663, 0.6409, 0.853, 0.609, 0.8602, 0.6409, 0.853, 0.6409, 0.853, 0.609, 0.8602, 0.6051, 0.6854, 0.609, 0.8602, 0.609, 0.8602, 0.6051, 0.6854, 0.6401, 0.6663, 0.6051, 0.6854, 0.6051, 0.6854, 0.6401, 0.6663, 0.6051, 0.6854, 0.609, 0.8602, 0.6409, 0.853, 0.6401, 0.6663])
me_mesh_013.materials.append(mat_485_1material_004)
me_mesh_013.update()
me_mesh_012 = bpy.data.meshes.new('mesh.012')
me_mesh_012.from_pydata([(-1.326, 10.71, 0.1958), (-1.49e-08, 10.71, 0.1958), (-1.49e-08, -6.902, 0.1958), (-1.326, -3.364, 0.1958), (-1.326, 12.58, 0.1958), (-1.326, 13.62, 0.1958), (-1.49e-08, 13.62, 0.1958), (-1.49e-08, 12.58, 0.1958), (-1.49e-08, 12.51, 0.1044), (-1.309, 12.51, 0.1044), (-1.309, 10.84, 0.1044), (-1.49e-08, 10.84, 0.1044), (-1.326, -3.794, 0.1958), (-1.326, -5.617, 0.1958), (-1.315, -6.21, 0.1958), (-1.283, -6.373, 0.1958), (-0.9269, -6.719, 0.1958), (-0.3239, -6.902, 0.1958), (1.326, -3.364, 0.1958), (1.326, 10.71, 0.1958), (1.326, 13.62, 0.1958), (1.326, 12.58, 0.1958), (1.309, 12.51, 0.1044), (1.309, 10.84, 0.1044), (1.326, -3.794, 0.1958), (1.326, -5.617, 0.1958), (1.315, -6.21, 0.1958), (1.283, -6.373, 0.1958), (0.9269, -6.719, 0.1958), (0.3239, -6.902, 0.1958), (-1.49e-08, -6.717, -0.4783), (-1.49e-08, -6.651, 0.2987), (0.7827, -6.558, 0.2987), (0.6168, -6.647, -0.4783), (0.9711, -6.556, -0.4783), (1.057, -6.338, 0.2987), (1.039, -6.509, -0.4783), (1.131, -6.264, 0.2987), (1.141, -5.495, 0.2987), (1.048, -5.93, -0.4783), (1.054, -6.479, -0.4783), (1.148, -6.208, 0.2987), (-0.6168, -6.647, -0.4783), (-0.7827, -6.558, 0.2987), (-0.9711, -6.556, -0.4783), (-1.057, -6.338, 0.2987), (-1.039, -6.509, -0.4783), (-1.131, -6.264, 0.2987), (-1.048, -5.93, -0.4783), (-1.141, -5.495, 0.2987), (-1.148, -6.208, 0.2987), (-1.054, -6.479, -0.4783), (-1.49e-08, 13.52, 0.2458), (-1.49e-08, -6.28, 0.2458), (1.138, -6.28, 0.2458), (1.138, 13.52, 0.2458), (-1.49e-08, 13.52, -0.8042), (1.138, 13.52, -0.8042), (-1.49e-08, -6.28, -0.8042), (1.138, -6.28, -0.8042), (-1.138, 13.52, 0.2458), (-1.138, -6.28, 0.2458), (-1.138, 13.52, -0.8042), (-1.138, -6.28, -0.8042)], [], [(0, 1, 2, 3), (4, 5, 6, 7), (8, 9, 4, 7), (10, 11, 1, 0), (9, 8, 11, 10), (2, 12, 3), (2, 13, 12), (2, 14, 13), (2, 15, 14), (2, 16, 15), (2, 17, 16), (18, 2, 1, 19), (7, 6, 20, 21), (7, 21, 22, 8), (19, 1, 11, 23), (23, 11, 8, 22), (18, 24, 2), (24, 25, 2), (25, 26, 2), (26, 27, 2), (27, 28, 2), (28, 29, 2), (30, 31, 32, 33), (34, 33, 32, 35), (36, 34, 35, 37), (38, 39, 40, 41), (40, 36, 37, 41), (31, 30, 42, 43), (42, 44, 45, 43), (44, 46, 47, 45), (48, 49, 50, 51), (46, 51, 50, 47), (52, 53, 54, 55), (56, 52, 55, 57), (58, 56, 57, 59), (53, 58, 59, 54), (60, 61, 53, 52), (62, 60, 52, 56), (63, 62, 56, 58), (61, 63, 58, 53)])
_uv = me_mesh_012.uv_layers.new(name='UVMap')
_uv.uv.foreach_set('vector', [0.8547, 0.04313, 0.8547, 0.04313, -0.0261, 0.04313, 0.1508, 0.04313, 0.9479, 0.04313, 1.0, 0.04313, 1.0, 0.04313, 0.9479, 0.04313, 0.9444, 0.01768, 0.9444, 0.01768, 0.9479, 0.04313, 0.9479, 0.04313, 0.8608, 0.01768, 0.8608, 0.01768, 0.8547, 0.04313, 0.8547, 0.04313, 0.9444, 0.01768, 0.9444, 0.01768, 0.8608, 0.01768, 0.8608, 0.01768, -0.0261, 0.04313, 0.1293, 0.04313, 0.1508, 0.04313, -0.0261, 0.04313, 0.03814, 0.04313, 0.1293, 0.04313, -0.0261, 0.04313, 0.008483, 0.04313, 0.03814, 0.04313, -0.0261, 0.04313, 0.000362, 0.04313, 0.008483, 0.04313, -0.0261, 0.04313, -0.01696, 0.04313, 0.000362, 0.04313, -0.0261, 0.04313, -0.0261, 0.04313, -0.01696, 0.04313, 0.1508, 0.04313, -0.0261, 0.04313, 0.8547, 0.04313, 0.8547, 0.04313, 0.9479, 0.04313, 1.0, 0.04313, 1.0, 0.04313, 0.9479, 0.04313, 0.9479, 0.04313, 0.9479, 0.04313, 0.9444, 0.01768, 0.9444, 0.01768, 0.8547, 0.04313, 0.8547, 0.04313, 0.8608, 0.01768, 0.8608, 0.01768, 0.8608, 0.01768, 0.8608, 0.01768, 0.9444, 0.01768, 0.9444, 0.01768, 0.1508, 0.04313, 0.1293, 0.04313, -0.0261, 0.04313, 0.1293, 0.04313, 0.03814, 0.04313, -0.0261, 0.04313, 0.03814, 0.04313, 0.008483, 0.04313, -0.0261, 0.04313, 0.008483, 0.04313, 0.000362, 0.04313, -0.0261, 0.04313, 0.000362, 0.04313, -0.01696, 0.04313, -0.0261, 0.04313, -0.01696, 0.04313, -0.0261, 0.04313, -0.0261, 0.04313, -0.01683, -0.1444, -0.01357, 0.07176, -0.008879, 0.07176, -0.01336, -0.1444, -0.008789, -0.1444, -0.01336, -0.1444, -0.008879, 0.07176, 0.002118, 0.07176, -0.006449, -0.1444, -0.008789, -0.1444, 0.002118, 0.07176, 0.005788, 0.07176, 0.04424, 0.07176, 0.02252, -0.1444, -0.004956, -0.1444, 0.008609, 0.07176, -0.004956, -0.1444, -0.006449, -0.1444, 0.005788, 0.07176, 0.008609, 0.07176, -0.01357, 0.07176, -0.01683, -0.1444, -0.01336, -0.1444, -0.008879, 0.07176, -0.01336, -0.1444, -0.008789, -0.1444, 0.002118, 0.07176, -0.008879, 0.07176, -0.008789, -0.1444, -0.006449, -0.1444, 0.005788, 0.07176, 0.002118, 0.07176, 0.02252, -0.1444, 0.04424, 0.07176, 0.008609, 0.07176, -0.004956, -0.1444, -0.006449, -0.1444, -0.004956, -0.1444, 0.008609, 0.07176, 0.005788, 0.07176, 0.995, 0.05704, 0.005, 0.05704, 0.005, 0.05704, 0.995, 0.05704, 0.995, -0.2351, 0.995, 0.05704, 0.995, 0.05704, 0.995, -0.2351, 0.005, -0.2351, 0.995, -0.2351, 0.995, -0.2351, 0.005, -0.2351, 0.005, 0.05704, 0.005, -0.2351, 0.005, -0.2351, 0.005, 0.05704, 0.995, 0.05704, 0.005, 0.05704, 0.005, 0.05704, 0.995, 0.05704, 0.995, -0.2351, 0.995, 0.05704, 0.995, 0.05704, 0.995, -0.2351, 0.005, -0.2351, 0.995, -0.2351, 0.995, -0.2351, 0.005, -0.2351, 0.005, 0.05704, 0.005, -0.2351, 0.005, -0.2351, 0.005, 0.05704])
me_mesh_012.materials.append(mat_485_1material_003)
me_mesh_012.update()
me_mesh_011 = bpy.data.meshes.new('mesh.011')
me_mesh_011.from_pydata([(-1.228, -6.698, -0.1498), (-1.228, 10.29, -0.1498), (-1.323, 10.29, -0.2297), (-1.323, -6.698, -0.2297), (-1.114, -6.698, -0.1046), (-1.114, 10.29, -0.1046), (-0.7958, -6.698, -0.02784), (-0.7958, 10.29, -0.02784), (-0.2133, -6.698, 0.02717), (-0.2133, 10.29, 0.02717), (0.06322, -6.698, 0.02717), (0.06322, 10.29, 0.02717), (1.449, -6.698, -0.2297), (1.449, 10.29, -0.2297), (1.354, 10.29, -0.1498), (1.354, -6.698, -0.1498), (1.24, 10.29, -0.1046), (1.24, -6.698, -0.1046), (0.9222, 10.29, -0.02784), (0.9222, -6.698, -0.02784), (0.3398, 10.29, 0.02717), (0.3398, -6.698, 0.02717), (1.113, -0.09889, 0.1345), (1.102, -0.09889, 0.01155), (1.102, 0.7015, 0.01155), (1.113, 0.7015, 0.1345), (0.9389, -0.09889, 0.1497), (0.928, -0.09889, 0.02676), (0.9389, 0.7015, 0.1497), (0.928, 0.7015, 0.02676), (0.765, 0.7015, 0.165), (0.7541, 0.7015, 0.04197), (0.7541, -0.09889, 0.04197), (0.765, -0.09889, 0.165), (1.113, 4.401, 0.1345), (1.102, 4.401, 0.01155), (1.102, 5.201, 0.01155), (1.113, 5.201, 0.1345), (0.9389, 4.401, 0.1497), (0.928, 4.401, 0.02676), (0.9389, 5.201, 0.1497), (0.928, 5.201, 0.02676), (0.765, 5.201, 0.165), (0.7541, 5.201, 0.04197), (0.7541, 4.401, 0.04197), (0.765, 4.401, 0.165), (1.113, -4.699, 0.1345), (1.102, -4.699, 0.01155), (1.102, -3.899, 0.01155), (1.113, -3.899, 0.1345), (0.9389, -4.699, 0.1497), (0.928, -4.699, 0.02676), (0.9389, -3.899, 0.1497), (0.928, -3.899, 0.02676), (0.765, -3.899, 0.165), (0.7541, -3.899, 0.04197), (0.7541, -4.699, 0.04197), (0.765, -4.699, 0.165), (0.7749, 0.6599, 0.05683), (1.084, 0.6599, 0.02918), (1.074, 0.6599, -0.08788), (0.7646, 0.6599, -0.06085), (0.7749, -0.0573, 0.05683), (0.7646, -0.0573, -0.06085), (1.084, -0.0573, 0.02918), (1.074, -0.0573, -0.08788), (0.7749, 5.16, 0.05683), (1.084, 5.16, 0.02918), (1.074, 5.16, -0.08788), (0.7646, 5.16, -0.06085), (0.7749, 4.443, 0.05683), (0.7646, 4.443, -0.06085), (1.084, 4.443, 0.02918), (1.074, 4.443, -0.08788), (0.7749, -3.94, 0.05683), (1.084, -3.94, 0.02918), (1.074, -3.94, -0.08788), (0.7646, -3.94, -0.06085), (0.7749, -4.657, 0.05683), (0.7646, -4.657, -0.06085), (1.084, -4.657, 0.02918), (1.074, -4.657, -0.08788), (0.06322, 2.68, 0.4544), (0.444, 2.68, 0.4544), (0.444, 3.89, 0.4544), (0.06322, 3.89, 0.4544), (0.06322, 3.822, -0.004436), (0.06322, 3.822, 0.07774), (0.4455, 3.822, 0.07774), (0.4455, 3.822, -0.004436), (0.06322, 2.75, -0.004436), (0.06322, 2.75, 0.07774), (0.4455, 2.75, -0.004436), (0.4455, 2.75, 0.07774), (0.06322, 5.68, 0.4544), (0.444, 5.68, 0.4544), (0.444, 6.89, 0.4544), (0.06322, 6.89, 0.4544), (0.06322, 6.822, -0.004436), (0.06322, 6.822, 0.07774), (0.4455, 6.822, 0.07774), (0.4455, 6.822, -0.004436), (0.06322, 5.75, -0.004436), (0.06322, 5.75, 0.07774), (0.4455, 5.75, -0.004436), (0.4455, 5.75, 0.07774), (0.06322, -3.32, 0.4544), (0.444, -3.32, 0.4544), (0.444, -2.11, 0.4544), (0.06322, -2.11, 0.4544), (0.06322, -2.178, -0.004436), (0.06322, -2.178, 0.07774), (0.4455, -2.178, 0.07774), (0.4455, -2.178, -0.004436), (0.06322, -3.25, -0.004436), (0.06322, -3.25, 0.07774), (0.4455, -3.25, -0.004436), (0.4455, -3.25, 0.07774), (0.06322, -0.3202, 0.4544), (0.444, -0.3202, 0.4544), (0.444, 0.8901, 0.4544), (0.06322, 0.8901, 0.4544), (0.06322, 0.8215, -0.004436), (0.06322, 0.8215, 0.07774), (0.4455, 0.8215, 0.07774), (0.4455, 0.8215, -0.004436), (0.06322, -0.25, -0.004436), (0.06322, -0.25, 0.07774), (0.4455, -0.25, -0.004436), (0.4455, -0.25, 0.07774), (0.06322, -6.32, 0.4544), (0.444, -6.32, 0.4544), (0.444, -5.11, 0.4544), (0.06322, -5.11, 0.4544), (0.06322, -5.178, -0.004436), (0.06322, -5.178, 0.07774), (0.4455, -5.178, 0.07774), (0.4455, -5.178, -0.004436), (0.06322, -6.25, -0.004436), (0.06322, -6.25, 0.07774), (0.4455, -6.25, -0.004436), (0.4455, -6.25, 0.07774), (0.5125, 2.654, 0.07774), (0.5125, 3.917, 0.07774), (0.06322, 3.917, 0.07774), (0.06322, 2.654, 0.07774), (0.5125, 5.654, 0.07774), (0.5125, 6.917, 0.07774), (0.06322, 6.917, 0.07774), (0.06322, 5.654, 0.07774), (0.5125, -3.346, 0.07774), (0.5125, -2.083, 0.07774), (0.06322, -2.083, 0.07774), (0.06322, -3.346, 0.07774), (0.5125, -0.3458, 0.07774), (0.5125, 0.9174, 0.07774), (0.06322, 0.9174, 0.07774), (0.06322, -0.3458, 0.07774), (0.5125, -6.346, 0.07774), (0.5125, -5.083, 0.07774), (0.06322, -5.083, 0.07774), (0.06322, -6.346, 0.07774), (-0.9863, 0.7015, 0.1345), (-0.9754, 0.7015, 0.01155), (-0.9754, -0.09889, 0.01155), (-0.9863, -0.09889, 0.1345), (-0.8015, -0.09889, 0.02676), (-0.8125, -0.09889, 0.1497), (-0.8015, 0.7015, 0.02676), (-0.8125, 0.7015, 0.1497), (-0.6386, -0.09889, 0.165), (-0.6277, -0.09889, 0.04197), (-0.6277, 0.7015, 0.04197), (-0.6386, 0.7015, 0.165), (-0.9863, 5.201, 0.1345), (-0.9754, 5.201, 0.01155), (-0.9754, 4.401, 0.01155), (-0.9863, 4.401, 0.1345), (-0.8015, 4.401, 0.02676), (-0.8125, 4.401, 0.1497), (-0.8015, 5.201, 0.02676), (-0.8125, 5.201, 0.1497), (-0.6386, 4.401, 0.165), (-0.6277, 4.401, 0.04197), (-0.6277, 5.201, 0.04197), (-0.6386, 5.201, 0.165), (-0.9863, -3.899, 0.1345), (-0.9754, -3.899, 0.01155), (-0.9754, -4.699, 0.01155), (-0.9863, -4.699, 0.1345), (-0.8015, -4.699, 0.02676), (-0.8125, -4.699, 0.1497), (-0.8015, -3.899, 0.02676), (-0.8125, -3.899, 0.1497), (-0.6386, -4.699, 0.165), (-0.6277, -4.699, 0.04197), (-0.6277, -3.899, 0.04197), (-0.6386, -3.899, 0.165), (-0.9574, 0.6599, 0.02918), (-0.6485, 0.6599, 0.05683), (-0.6382, 0.6599, -0.06085), (-0.9472, 0.6599, -0.08788), (-0.6485, -0.0573, 0.05683), (-0.6382, -0.0573, -0.06085), (-0.9574, -0.0573, 0.02918), (-0.9472, -0.0573, -0.08788), (-0.9574, 5.16, 0.02918), (-0.6485, 5.16, 0.05683), (-0.6382, 5.16, -0.06085), (-0.9472, 5.16, -0.08788), (-0.6485, 4.443, 0.05683), (-0.6382, 4.443, -0.06085), (-0.9574, 4.443, 0.02918), (-0.9472, 4.443, -0.08788), (-0.9574, -3.94, 0.02918), (-0.6485, -3.94, 0.05683), (-0.6382, -3.94, -0.06085), (-0.9472, -3.94, -0.08788), (-0.6485, -4.657, 0.05683), (-0.6382, -4.657, -0.06085), (-0.9574, -4.657, 0.02918), (-0.9472, -4.657, -0.08788), (-0.3175, 3.89, 0.4544), (-0.3175, 2.68, 0.4544), (-0.3191, 3.822, -0.004436), (-0.3191, 3.822, 0.07774), (-0.3191, 2.75, 0.07774), (-0.3191, 2.75, -0.004436), (-0.3175, 6.89, 0.4544), (-0.3175, 5.68, 0.4544), (-0.3191, 6.822, -0.004436), (-0.3191, 6.822, 0.07774), (-0.3191, 5.75, 0.07774), (-0.3191, 5.75, -0.004436), (-0.3175, -2.11, 0.4544), (-0.3175, -3.32, 0.4544), (-0.3191, -2.178, -0.004436), (-0.3191, -2.178, 0.07774), (-0.3191, -3.25, 0.07774), (-0.3191, -3.25, -0.004436), (-0.3175, 0.8901, 0.4544), (-0.3175, -0.3202, 0.4544), (-0.3191, 0.8215, -0.004436), (-0.3191, 0.8215, 0.07774), (-0.3191, -0.25, 0.07774), (-0.3191, -0.25, -0.004436), (-0.3175, -5.11, 0.4544), (-0.3175, -6.32, 0.4544), (-0.3191, -5.178, -0.004436), (-0.3191, -5.178, 0.07774), (-0.3191, -6.25, 0.07774), (-0.3191, -6.25, -0.004436), (-0.386, 3.917, 0.07774), (-0.386, 2.654, 0.07774), (-0.386, 6.917, 0.07774), (-0.386, 5.654, 0.07774), (-0.386, -2.083, 0.07774), (-0.386, -3.346, 0.07774), (-0.386, 0.9174, 0.07774), (-0.386, -0.3458, 0.07774), (-0.386, -5.083, 0.07774), (-0.386, -6.346, 0.07774), (-1.403, -8.951, -1.27), (-1.403, -8.068, -1.27), (-1.417, -8.068, -1.641), (-1.417, -8.951, -1.641), (-1.408, -9.455, -1.641), (-1.393, -9.455, -1.27), (-1.409, -8.951, -1.916), (-1.409, -8.068, -1.916), (-1.305, -8.068, -2.466), (-1.305, -8.951, -2.466), (-1.295, -9.455, -2.466), (-1.399, -9.455, -1.916)], [], [(0, 1, 2, 3), (4, 5, 1, 0), (6, 7, 5, 4), (8, 9, 7, 6), (10, 11, 9, 8), (12, 13, 14, 15), (15, 14, 16, 17), (17, 16, 18, 19), (19, 18, 20, 21), (21, 20, 11, 10), (22, 23, 24, 25), (23, 22, 26, 27), (28, 25, 24, 29), (30, 31, 32, 33), (27, 26, 33, 32), (29, 31, 30, 28), (25, 30, 33, 22), (34, 35, 36, 37), (35, 34, 38, 39), (40, 37, 36, 41), (42, 43, 44, 45), (39, 38, 45, 44), (41, 43, 42, 40), (37, 42, 45, 34), (46, 47, 48, 49), (47, 46, 50, 51), (52, 49, 48, 53), (54, 55, 56, 57), (51, 50, 57, 56), (53, 55, 54, 52), (49, 54, 57, 46), (58, 58, 59, 59), (60, 61, 58, 59), (62, 62, 58, 58), (61, 63, 62, 58), (64, 64, 62, 62), (63, 65, 64, 62), (59, 59, 64, 64), (65, 60, 59, 64), (66, 66, 67, 67), (68, 69, 66, 67), (70, 70, 66, 66), (69, 71, 70, 66), (72, 72, 70, 70), (71, 73, 72, 70), (67, 67, 72, 72), (73, 68, 67, 72), (74, 74, 75, 75), (76, 77, 74, 75), (78, 78, 74, 74), (77, 79, 78, 74), (80, 80, 78, 78), (79, 81, 80, 78), (75, 75, 80, 80), (81, 76, 75, 80), (82, 83, 84, 85), (86, 87, 88, 89), (90, 91, 87, 86), (92, 93, 91, 90), (89, 88, 93, 92), (94, 95, 96, 97), (98, 99, 100, 101), (102, 103, 99, 98), (104, 105, 103, 102), (101, 100, 105, 104), (106, 107, 108, 109), (110, 111, 112, 113), (114, 115, 111, 110), (116, 117, 115, 114), (113, 112, 117, 116), (118, 119, 120, 121), (122, 123, 124, 125), (126, 127, 123, 122), (128, 129, 127, 126), (125, 124, 129, 128), (130, 131, 132, 133), (134, 135, 136, 137), (138, 139, 135, 134), (140, 141, 139, 138), (137, 136, 141, 140), (83, 142, 143, 84), (84, 143, 144, 85), (82, 145, 142, 83), (95, 146, 147, 96), (96, 147, 148, 97), (94, 149, 146, 95), (107, 150, 151, 108), (108, 151, 152, 109), (106, 153, 150, 107), (119, 154, 155, 120), (120, 155, 156, 121), (118, 157, 154, 119), (131, 158, 159, 132), (132, 159, 160, 133), (130, 161, 158, 131), (162, 163, 164, 165), (166, 167, 165, 164), (168, 163, 162, 169), (170, 171, 172, 173), (171, 170, 167, 166), (169, 173, 172, 168), (165, 170, 173, 162), (174, 175, 176, 177), (178, 179, 177, 176), (180, 175, 174, 181), (182, 183, 184, 185), (183, 182, 179, 178), (181, 185, 184, 180), (177, 182, 185, 174), (186, 187, 188, 189), (190, 191, 189, 188), (192, 187, 186, 193), (194, 195, 196, 197), (195, 194, 191, 190), (193, 197, 196, 192), (189, 194, 197, 186), (198, 198, 199, 199), (198, 199, 200, 201), (199, 199, 202, 202), (199, 202, 203, 200), (202, 202, 204, 204), (202, 204, 205, 203), (204, 204, 198, 198), (204, 198, 201, 205), (206, 206, 207, 207), (206, 207, 208, 209), (207, 207, 210, 210), (207, 210, 211, 208), (210, 210, 212, 212), (210, 212, 213, 211), (212, 212, 206, 206), (212, 206, 209, 213), (214, 214, 215, 215), (214, 215, 216, 217), (215, 215, 218, 218), (215, 218, 219, 216), (218, 218, 220, 220), (218, 220, 221, 219), (220, 220, 214, 214), (220, 214, 217, 221), (85, 222, 223, 82), (224, 225, 87, 86), (86, 87, 91, 90), (90, 91, 226, 227), (227, 226, 225, 224), (97, 228, 229, 94), (230, 231, 99, 98), (98, 99, 103, 102), (102, 103, 232, 233), (233, 232, 231, 230), (109, 234, 235, 106), (236, 237, 111, 110), (110, 111, 115, 114), (114, 115, 238, 239), (239, 238, 237, 236), (121, 240, 241, 118), (242, 243, 123, 122), (122, 123, 127, 126), (126, 127, 244, 245), (245, 244, 243, 242), (133, 246, 247, 130), (248, 249, 135, 134), (134, 135, 139, 138), (138, 139, 250, 251), (251, 250, 249, 248), (222, 252, 253, 223), (85, 144, 252, 222), (223, 253, 145, 82), (228, 254, 255, 229), (97, 148, 254, 228), (229, 255, 149, 94), (234, 256, 257, 235), (109, 152, 256, 234), (235, 257, 153, 106), (240, 258, 259, 241), (121, 156, 258, 240), (241, 259, 157, 118), (246, 260, 261, 247), (133, 160, 260, 246), (247, 261, 161, 130), (262, 263, 264, 265), (266, 267, 262, 265), (268, 269, 270, 271), (272, 273, 268, 271), (265, 264, 269, 268), (273, 266, 265, 268)])
_uv = me_mesh_011.uv_layers.new(name='UVMap')
_uv.uv.foreach_set('vector', [0.1508, 0.7455, 1.0, 0.7455, 1.0, 0.7232, 0.1508, 0.7232, 0.1508, 0.7581, 1.0, 0.7581, 1.0, 0.7455, 0.1508, 0.7455, 0.1508, 0.7671, 1.0, 0.7671, 1.0, 0.7581, 0.1508, 0.7581, 0.1508, 0.7738, 1.0, 0.7738, 1.0, 0.7671, 0.1508, 0.7671, 0.1508, 0.7738, 1.0, 0.7738, 1.0, 0.7738, 0.1508, 0.7738, 0.1508, 0.7232, 1.0, 0.7232, 1.0, 0.7455, 0.1508, 0.7455, 0.1508, 0.7455, 1.0, 0.7455, 1.0, 0.7581, 0.1508, 0.7581, 0.1508, 0.7581, 1.0, 0.7581, 1.0, 0.7671, 0.1508, 0.7671, 0.1508, 0.7671, 1.0, 0.7671, 1.0, 0.7738, 0.1508, 0.7738, 0.1508, 0.7738, 1.0, 0.7738, 1.0, 0.7738, 0.1508, 0.7738, 0.505, 0.849, 0.505, 0.792, 0.5485, 0.792, 0.5485, 0.849, 0.505, 0.792, 0.505, 0.849, 0.4968, 0.8469, 0.4968, 0.788, 0.5533, 0.8469, 0.5485, 0.849, 0.5485, 0.792, 0.5533, 0.788, 0.5485, 0.849, 0.5485, 0.792, 0.505, 0.792, 0.505, 0.849, 0.4968, 0.788, 0.4968, 0.8469, 0.505, 0.849, 0.505, 0.792, 0.5533, 0.788, 0.5485, 0.792, 0.5485, 0.849, 0.5533, 0.8469, 0.5485, 0.849, 0.5485, 0.849, 0.505, 0.849, 0.505, 0.849, 0.505, 0.849, 0.505, 0.792, 0.5485, 0.792, 0.5485, 0.849, 0.505, 0.792, 0.505, 0.849, 0.4968, 0.8469, 0.4968, 0.788, 0.5533, 0.8469, 0.5485, 0.849, 0.5485, 0.792, 0.5533, 0.788, 0.5485, 0.849, 0.5485, 0.792, 0.505, 0.792, 0.505, 0.849, 0.4968, 0.788, 0.4968, 0.8469, 0.505, 0.849, 0.505, 0.792, 0.5533, 0.788, 0.5485, 0.792, 0.5485, 0.849, 0.5533, 0.8469, 0.5485, 0.849, 0.5485, 0.849, 0.505, 0.849, 0.505, 0.849, 0.505, 0.849, 0.505, 0.792, 0.5485, 0.792, 0.5485, 0.849, 0.505, 0.792, 0.505, 0.849, 0.4968, 0.8469, 0.4968, 0.788, 0.5533, 0.8469, 0.5485, 0.849, 0.5485, 0.792, 0.5533, 0.788, 0.5485, 0.849, 0.5485, 0.792, 0.505, 0.792, 0.505, 0.849, 0.4968, 0.788, 0.4968, 0.8469, 0.505, 0.849, 0.505, 0.792, 0.5533, 0.788, 0.5485, 0.792, 0.5485, 0.849, 0.5533, 0.8469, 0.5485, 0.849, 0.5485, 0.849, 0.505, 0.849, 0.505, 0.849, 0.5483, 0.7927, 0.5483, 0.8014, 0.5483, 0.8014, 0.5483, 0.7925, 0.5483, 0.776, 0.5483, 0.776, 0.5483, 0.7927, 0.5483, 0.7925, 0.5035, 0.7927, 0.5035, 0.8014, 0.5483, 0.8014, 0.5483, 0.7927, 0.5483, 0.776, 0.5035, 0.776, 0.5035, 0.7927, 0.5483, 0.7927, 0.5035, 0.7925, 0.5035, 0.8014, 0.5035, 0.8014, 0.5035, 0.7927, 0.5035, 0.776, 0.5035, 0.776, 0.5035, 0.7925, 0.5035, 0.7927, 0.5483, 0.7925, 0.5483, 0.8014, 0.5035, 0.8014, 0.5035, 0.7925, 0.5035, 0.776, 0.5483, 0.776, 0.5483, 0.7925, 0.5035, 0.7925, 0.5483, 0.7927, 0.5483, 0.8014, 0.5483, 0.8014, 0.5483, 0.7925, 0.5483, 0.776, 0.5483, 0.776, 0.5483, 0.7927, 0.5483, 0.7925, 0.5035, 0.7927, 0.5035, 0.8014, 0.5483, 0.8014, 0.5483, 0.7927, 0.5483, 0.776, 0.5035, 0.776, 0.5035, 0.7927, 0.5483, 0.7927, 0.5035, 0.7925, 0.5035, 0.8014, 0.5035, 0.8014, 0.5035, 0.7927, 0.5035, 0.776, 0.5035, 0.776, 0.5035, 0.7925, 0.5035, 0.7927, 0.5483, 0.7925, 0.5483, 0.8014, 0.5035, 0.8014, 0.5035, 0.7925, 0.5035, 0.776, 0.5483, 0.776, 0.5483, 0.7925, 0.5035, 0.7925, 0.5483, 0.7927, 0.5483, 0.8014, 0.5483, 0.8014, 0.5483, 0.7925, 0.5483, 0.776, 0.5483, 0.776, 0.5483, 0.7927, 0.5483, 0.7925, 0.5035, 0.7927, 0.5035, 0.8014, 0.5483, 0.8014, 0.5483, 0.7927, 0.5483, 0.776, 0.5035, 0.776, 0.5035, 0.7927, 0.5483, 0.7927, 0.5035, 0.7925, 0.5035, 0.8014, 0.5035, 0.8014, 0.5035, 0.7927, 0.5035, 0.776, 0.5035, 0.776, 0.5035, 0.7925, 0.5035, 0.7927, 0.5483, 0.7925, 0.5483, 0.8014, 0.5035, 0.8014, 0.5035, 0.7925, 0.5035, 0.776, 0.5483, 0.776, 0.5483, 0.7925, 0.5035, 0.7925, 0.6059, 0.8703, 0.6152, 0.8869, 0.6573, 0.8869, 0.6656, 0.8724, 0.661, 0.7795, 0.661, 0.794, 0.661, 0.794, 0.661, 0.7795, 0.6093, 0.7795, 0.6093, 0.794, 0.661, 0.794, 0.661, 0.7795, 0.6093, 0.7795, 0.6093, 0.794, 0.6093, 0.794, 0.6093, 0.7795, 0.661, 0.7795, 0.661, 0.794, 0.6093, 0.794, 0.6093, 0.7795, 0.6059, 0.8703, 0.6152, 0.8869, 0.6573, 0.8869, 0.6656, 0.8724, 0.661, 0.7795, 0.661, 0.794, 0.661, 0.794, 0.661, 0.7795, 0.6093, 0.7795, 0.6093, 0.794, 0.661, 0.794, 0.661, 0.7795, 0.6093, 0.7795, 0.6093, 0.794, 0.6093, 0.794, 0.6093, 0.7795, 0.661, 0.7795, 0.661, 0.794, 0.6093, 0.794, 0.6093, 0.7795, 0.6059, 0.8703, 0.6152, 0.8869, 0.6573, 0.8869, 0.6656, 0.8724, 0.661, 0.7795, 0.661, 0.794, 0.661, 0.794, 0.661, 0.7795, 0.6093, 0.7795, 0.6093, 0.794, 0.661, 0.794, 0.661, 0.7795, 0.6093, 0.7795, 0.6093, 0.794, 0.6093, 0.794, 0.6093, 0.7795, 0.661, 0.7795, 0.661, 0.794, 0.6093, 0.794, 0.6093, 0.7795, 0.6059, 0.8703, 0.6152, 0.8869, 0.6573, 0.8869, 0.6656, 0.8724, 0.661, 0.7795, 0.661, 0.794, 0.661, 0.794, 0.661, 0.7795, 0.6093, 0.7795, 0.6093, 0.794, 0.661, 0.794, 0.661, 0.7795, 0.6093, 0.7795, 0.6093, 0.794, 0.6093, 0.794, 0.6093, 0.7795, 0.661, 0.7795, 0.661, 0.794, 0.6093, 0.794, 0.6093, 0.7795, 0.6059, 0.8703, 0.6152, 0.8869, 0.6573, 0.8869, 0.6656, 0.8724, 0.661, 0.7795, 0.661, 0.794, 0.661, 0.794, 0.661, 0.7795, 0.6093, 0.7795, 0.6093, 0.794, 0.661, 0.794, 0.661, 0.7795, 0.6093, 0.7795, 0.6093, 0.794, 0.6093, 0.794, 0.6093, 0.7795, 0.661, 0.7795, 0.661, 0.794, 0.6093, 0.794, 0.6093, 0.7795, 0.615, 0.875, 0.6133, 0.7976, 0.6551, 0.7976, 0.6536, 0.875, 0.6575, 0.875, 0.6592, 0.7976, 0.6659, 0.7913, 0.6657, 0.8615, 0.6071, 0.8615, 0.6067, 0.7911, 0.6133, 0.7976, 0.615, 0.875, 0.615, 0.875, 0.6133, 0.7976, 0.6551, 0.7976, 0.6536, 0.875, 0.6575, 0.875, 0.6592, 0.7976, 0.6659, 0.7913, 0.6657, 0.8615, 0.6071, 0.8615, 0.6067, 0.7911, 0.6133, 0.7976, 0.615, 0.875, 0.615, 0.875, 0.6133, 0.7976, 0.6551, 0.7976, 0.6536, 0.875, 0.6575, 0.875, 0.6592, 0.7976, 0.6659, 0.7913, 0.6657, 0.8615, 0.6071, 0.8615, 0.6067, 0.7911, 0.6133, 0.7976, 0.615, 0.875, 0.615, 0.875, 0.6133, 0.7976, 0.6551, 0.7976, 0.6536, 0.875, 0.6575, 0.875, 0.6592, 0.7976, 0.6659, 0.7913, 0.6657, 0.8615, 0.6071, 0.8615, 0.6067, 0.7911, 0.6133, 0.7976, 0.615, 0.875, 0.615, 0.875, 0.6133, 0.7976, 0.6551, 0.7976, 0.6536, 0.875, 0.6575, 0.875, 0.6592, 0.7976, 0.6659, 0.7913, 0.6657, 0.8615, 0.6071, 0.8615, 0.6067, 0.7911, 0.6133, 0.7976, 0.615, 0.875, 0.5485, 0.849, 0.5485, 0.792, 0.505, 0.792, 0.505, 0.849, 0.4968, 0.788, 0.4968, 0.8469, 0.505, 0.849, 0.505, 0.792, 0.5533, 0.788, 0.5485, 0.792, 0.5485, 0.849, 0.5533, 0.8469, 0.505, 0.849, 0.505, 0.792, 0.5485, 0.792, 0.5485, 0.849, 0.505, 0.792, 0.505, 0.849, 0.4968, 0.8469, 0.4968, 0.788, 0.5533, 0.8469, 0.5485, 0.849, 0.5485, 0.792, 0.5533, 0.788, 0.505, 0.849, 0.505, 0.849, 0.5485, 0.849, 0.5485, 0.849, 0.5485, 0.849, 0.5485, 0.792, 0.505, 0.792, 0.505, 0.849, 0.4968, 0.788, 0.4968, 0.8469, 0.505, 0.849, 0.505, 0.792, 0.5533, 0.788, 0.5485, 0.792, 0.5485, 0.849, 0.5533, 0.8469, 0.505, 0.849, 0.505, 0.792, 0.5485, 0.792, 0.5485, 0.849, 0.505, 0.792, 0.505, 0.849, 0.4968, 0.8469, 0.4968, 0.788, 0.5533, 0.8469, 0.5485, 0.849, 0.5485, 0.792, 0.5533, 0.788, 0.505, 0.849, 0.505, 0.849, 0.5485, 0.849, 0.5485, 0.849, 0.5485, 0.849, 0.5485, 0.792, 0.505, 0.792, 0.505, 0.849, 0.4968, 0.788, 0.4968, 0.8469, 0.505, 0.849, 0.505, 0.792, 0.5533, 0.788, 0.5485, 0.792, 0.5485, 0.849, 0.5533, 0.8469, 0.505, 0.849, 0.505, 0.792, 0.5485, 0.792, 0.5485, 0.849, 0.505, 0.792, 0.505, 0.849, 0.4968, 0.8469, 0.4968, 0.788, 0.5533, 0.8469, 0.5485, 0.849, 0.5485, 0.792, 0.5533, 0.788, 0.505, 0.849, 0.505, 0.849, 0.5485, 0.849, 0.5485, 0.849, 0.5483, 0.7925, 0.5483, 0.8014, 0.5483, 0.8014, 0.5483, 0.7927, 0.5483, 0.7925, 0.5483, 0.7927, 0.5483, 0.776, 0.5483, 0.776, 0.5483, 0.7927, 0.5483, 0.8014, 0.5035, 0.8014, 0.5035, 0.7927, 0.5483, 0.7927, 0.5035, 0.7927, 0.5035, 0.776, 0.5483, 0.776, 0.5035, 0.7927, 0.5035, 0.8014, 0.5035, 0.8014, 0.5035, 0.7925, 0.5035, 0.7927, 0.5035, 0.7925, 0.5035, 0.776, 0.5035, 0.776, 0.5035, 0.7925, 0.5035, 0.8014, 0.5483, 0.8014, 0.5483, 0.7925, 0.5035, 0.7925, 0.5483, 0.7925, 0.5483, 0.776, 0.5035, 0.776, 0.5483, 0.7925, 0.5483, 0.8014, 0.5483, 0.8014, 0.5483, 0.7927, 0.5483, 0.7925, 0.5483, 0.7927, 0.5483, 0.776, 0.5483, 0.776, 0.5483, 0.7927, 0.5483, 0.8014, 0.5035, 0.8014, 0.5035, 0.7927, 0.5483, 0.7927, 0.5035, 0.7927, 0.5035, 0.776, 0.5483, 0.776, 0.5035, 0.7927, 0.5035, 0.8014, 0.5035, 0.8014, 0.5035, 0.7925, 0.5035, 0.7927, 0.5035, 0.7925, 0.5035, 0.776, 0.5035, 0.776, 0.5035, 0.7925, 0.5035, 0.8014, 0.5483, 0.8014, 0.5483, 0.7925, 0.5035, 0.7925, 0.5483, 0.7925, 0.5483, 0.776, 0.5035, 0.776, 0.5483, 0.7925, 0.5483, 0.8014, 0.5483, 0.8014, 0.5483, 0.7927, 0.5483, 0.7925, 0.5483, 0.7927, 0.5483, 0.776, 0.5483, 0.776, 0.5483, 0.7927, 0.5483, 0.8014, 0.5035, 0.8014, 0.5035, 0.7927, 0.5483, 0.7927, 0.5035, 0.7927, 0.5035, 0.776, 0.5483, 0.776, 0.5035, 0.7927, 0.5035, 0.8014, 0.5035, 0.8014, 0.5035, 0.7925, 0.5035, 0.7927, 0.5035, 0.7925, 0.5035, 0.776, 0.5035, 0.776, 0.5035, 0.7925, 0.5035, 0.8014, 0.5483, 0.8014, 0.5483, 0.7925, 0.5035, 0.7925, 0.5483, 0.7925, 0.5483, 0.776, 0.5035, 0.776, 0.6656, 0.8724, 0.6573, 0.8869, 0.6152, 0.8869, 0.6059, 0.8703, 0.661, 0.7795, 0.661, 0.794, 0.661, 0.794, 0.661, 0.7795, 0.661, 0.7795, 0.661, 0.794, 0.6093, 0.794, 0.6093, 0.7795, 0.6093, 0.7795, 0.6093, 0.794, 0.6093, 0.794, 0.6093, 0.7795, 0.6093, 0.7795, 0.6093, 0.794, 0.661, 0.794, 0.661, 0.7795, 0.6656, 0.8724, 0.6573, 0.8869, 0.6152, 0.8869, 0.6059, 0.8703, 0.661, 0.7795, 0.661, 0.794, 0.661, 0.794, 0.661, 0.7795, 0.661, 0.7795, 0.661, 0.794, 0.6093, 0.794, 0.6093, 0.7795, 0.6093, 0.7795, 0.6093, 0.794, 0.6093, 0.794, 0.6093, 0.7795, 0.6093, 0.7795, 0.6093, 0.794, 0.661, 0.794, 0.661, 0.7795, 0.6656, 0.8724, 0.6573, 0.8869, 0.6152, 0.8869, 0.6059, 0.8703, 0.661, 0.7795, 0.661, 0.794, 0.661, 0.794, 0.661, 0.7795, 0.661, 0.7795, 0.661, 0.794, 0.6093, 0.794, 0.6093, 0.7795, 0.6093, 0.7795, 0.6093, 0.794, 0.6093, 0.794, 0.6093, 0.7795, 0.6093, 0.7795, 0.6093, 0.794, 0.661, 0.794, 0.661, 0.7795, 0.6656, 0.8724, 0.6573, 0.8869, 0.6152, 0.8869, 0.6059, 0.8703, 0.661, 0.7795, 0.661, 0.794, 0.661, 0.794, 0.661, 0.7795, 0.661, 0.7795, 0.661, 0.794, 0.6093, 0.794, 0.6093, 0.7795, 0.6093, 0.7795, 0.6093, 0.794, 0.6093, 0.794, 0.6093, 0.7795, 0.6093, 0.7795, 0.6093, 0.794, 0.661, 0.794, 0.661, 0.7795, 0.6656, 0.8724, 0.6573, 0.8869, 0.6152, 0.8869, 0.6059, 0.8703, 0.661, 0.7795, 0.661, 0.794, 0.661, 0.794, 0.661, 0.7795, 0.661, 0.7795, 0.661, 0.794, 0.6093, 0.794, 0.6093, 0.7795, 0.6093, 0.7795, 0.6093, 0.794, 0.6093, 0.794, 0.6093, 0.7795, 0.6093, 0.7795, 0.6093, 0.794, 0.661, 0.794, 0.661, 0.7795, 0.6536, 0.875, 0.6551, 0.7976, 0.6133, 0.7976, 0.615, 0.875, 0.6657, 0.8615, 0.6659, 0.7913, 0.6592, 0.7976, 0.6575, 0.875, 0.615, 0.875, 0.6133, 0.7976, 0.6067, 0.7911, 0.6071, 0.8615, 0.6536, 0.875, 0.6551, 0.7976, 0.6133, 0.7976, 0.615, 0.875, 0.6657, 0.8615, 0.6659, 0.7913, 0.6592, 0.7976, 0.6575, 0.875, 0.615, 0.875, 0.6133, 0.7976, 0.6067, 0.7911, 0.6071, 0.8615, 0.6536, 0.875, 0.6551, 0.7976, 0.6133, 0.7976, 0.615, 0.875, 0.6657, 0.8615, 0.6659, 0.7913, 0.6592, 0.7976, 0.6575, 0.875, 0.615, 0.875, 0.6133, 0.7976, 0.6067, 0.7911, 0.6071, 0.8615, 0.6536, 0.875, 0.6551, 0.7976, 0.6133, 0.7976, 0.615, 0.875, 0.6657, 0.8615, 0.6659, 0.7913, 0.6592, 0.7976, 0.6575, 0.875, 0.615, 0.875, 0.6133, 0.7976, 0.6067, 0.7911, 0.6071, 0.8615, 0.6536, 0.875, 0.6551, 0.7976, 0.6133, 0.7976, 0.615, 0.875, 0.6657, 0.8615, 0.6659, 0.7913, 0.6592, 0.7976, 0.6575, 0.875, 0.615, 0.875, 0.6133, 0.7976, 0.6067, 0.7911, 0.6071, 0.8615, 0.394, 0.9557, 0.2957, 0.9557, 0.2957, 0.911, 0.394, 0.911, 0.4501, 0.911, 0.4501, 0.9557, 0.394, 0.9557, 0.394, 0.911, 0.394, 0.8778, 0.2957, 0.8778, 0.2957, 0.8113, 0.394, 0.8113, 0.4501, 0.8113, 0.4501, 0.8778, 0.394, 0.8778, 0.394, 0.8113, 0.394, 0.911, 0.2957, 0.911, 0.2957, 0.8778, 0.394, 0.8778, 0.4501, 0.8778, 0.4501, 0.911, 0.394, 0.911, 0.394, 0.8778])
me_mesh_011.materials.append(mat_485_1material_002)
me_mesh_011.update()
me_mesh_010 = bpy.data.meshes.new('mesh.010')
me_mesh_010.from_pydata([(-1.419, -5.304, 0.3978), (-1.43, -4.711, 0.45), (-1.48, -4.711, -0.8247), (-1.469, -5.304, -0.8247), (-1.412, -5.304, 0.4515), (-1.423, -4.711, 0.5037), (-1.375, -5.304, 0.5351), (-1.386, -4.711, 0.5873), (-1.318, -5.466, 0.5239), (-0.8551, -4.964, 1.079), (-0.9158, -4.711, 1.078), (-1.471, -2.887, -1.099), (-1.326, -2.887, -1.857), (-1.326, -4.711, -1.857), (-1.471, -4.711, -1.099), (-1.48, -2.887, -0.8247), (-1.43, -2.887, 0.45), (-1.423, -2.887, 0.5037), (-1.386, -2.887, 0.5873), (-0.9158, -2.887, 1.078), (-0.8147, -2.887, 1.161), (-0.8147, -4.711, 1.161), (-0.4995, -2.887, 1.265), (-0.4995, -4.746, 1.265), (-0.2766, -2.887, 1.319), (-0.2766, -4.806, 1.319), (-1.292e-07, -2.887, 1.328), (-1.292e-07, -4.847, 1.328), (-1.471, -2.457, -1.099), (-1.471, 14.53, -1.099), (-1.326, 14.53, -1.857), (-1.326, -2.457, -1.857), (-1.48, -2.457, -0.8247), (-1.48, 14.53, -0.8247), (-1.43, -2.457, 0.45), (-1.43, 14.53, 0.45), (-1.423, -2.457, 0.5037), (-1.423, 14.53, 0.5037), (-1.386, -2.457, 0.5873), (-1.386, 14.53, 0.5873), (-1.291, -2.457, 0.6673), (-1.177, -2.457, 0.7125), (-0.859, -2.457, 0.7892), (-0.2766, -2.457, 0.8442), (-1.292e-07, -2.457, 0.8442), (-1.326, 13.48, -1.857), (-1.309, 13.41, -1.948), (-1.309, 11.74, -1.948), (-1.326, 11.62, -1.857), (1.469, -5.304, -0.8247), (1.48, -4.711, -0.8247), (1.43, -4.711, 0.45), (1.419, -5.304, 0.3978), (1.423, -4.711, 0.5037), (1.412, -5.304, 0.4515), (1.386, -4.711, 0.5873), (1.375, -5.304, 0.5351), (0.9158, -4.711, 1.078), (0.8551, -4.964, 1.079), (1.318, -5.466, 0.5239), (1.471, -4.711, -1.099), (1.326, -4.711, -1.857), (1.326, -2.887, -1.857), (1.471, -2.887, -1.099), (1.48, -2.887, -0.8247), (1.43, -2.887, 0.45), (1.423, -2.887, 0.5037), (1.386, -2.887, 0.5873), (0.9158, -2.887, 1.078), (0.8147, -4.711, 1.161), (0.8147, -2.887, 1.161), (0.4995, -4.746, 1.265), (0.4995, -2.887, 1.265), (0.2766, -4.806, 1.319), (0.2766, -2.887, 1.319), (1.326, -2.457, -1.857), (1.326, 14.53, -1.857), (1.471, 14.53, -1.099), (1.471, -2.457, -1.099), (1.48, 14.53, -0.8247), (1.48, -2.457, -0.8247), (1.43, 14.53, 0.45), (1.43, -2.457, 0.45), (1.423, 14.53, 0.5037), (1.423, -2.457, 0.5037), (1.386, 14.53, 0.5873), (1.386, -2.457, 0.5873), (1.291, -2.457, 0.6673), (1.177, -2.457, 0.7125), (0.859, -2.457, 0.7892), (0.2766, -2.457, 0.8442), (1.326, 11.62, -1.857), (1.309, 11.74, -1.948), (1.309, 13.41, -1.948), (1.326, 13.48, -1.857)], [], [(0, 1, 2, 3), (4, 5, 1, 0), (6, 7, 5, 4), (8, 9, 10, 6), (11, 12, 13, 14), (15, 11, 14, 2), (16, 15, 2, 1), (17, 16, 1, 5), (18, 17, 5, 7), (19, 18, 7, 10), (20, 19, 10, 21), (22, 20, 21, 23), (24, 22, 23, 25), (26, 24, 25, 27), (28, 29, 30, 31), (28, 31, 12, 11), (32, 33, 29, 28), (32, 28, 11, 15), (34, 35, 33, 32), (34, 32, 15, 16), (36, 37, 35, 34), (36, 34, 16, 17), (38, 39, 37, 36), (38, 36, 17, 18), (40, 38, 18, 19), (41, 40, 19, 20), (42, 41, 20, 22), (43, 42, 22, 24), (44, 43, 24, 26), (45, 46, 47, 48), (10, 7, 6), (49, 50, 51, 52), (52, 51, 53, 54), (54, 53, 55, 56), (56, 57, 58, 59), (60, 61, 62, 63), (50, 60, 63, 64), (51, 50, 64, 65), (53, 51, 65, 66), (55, 53, 66, 67), (57, 55, 67, 68), (69, 57, 68, 70), (71, 69, 70, 72), (73, 71, 72, 74), (27, 73, 74, 26), (75, 76, 77, 78), (63, 62, 75, 78), (78, 77, 79, 80), (64, 63, 78, 80), (80, 79, 81, 82), (65, 64, 80, 82), (82, 81, 83, 84), (66, 65, 82, 84), (84, 83, 85, 86), (67, 66, 84, 86), (68, 67, 86, 87), (70, 68, 87, 88), (72, 70, 88, 89), (74, 72, 89, 90), (26, 74, 90, 44), (91, 92, 93, 94), (56, 55, 57)])
_uv = me_mesh_010.uv_layers.new(name='UVMap')
_uv.uv.foreach_set('vector', [0.008483, 0.6705, 0.03814, 0.685, 0.03814, 0.3304, 0.008483, 0.3304, 0.008483, 0.6855, 0.03814, 0.7, 0.03814, 0.685, 0.008483, 0.6705, 0.008483, 0.7087, 0.03814, 0.7232, 0.03814, 0.7, 0.008483, 0.6855, 0.000362, 0.7056, 0.02547, 0.86, 0.03814, 0.8597, 0.008483, 0.7087, 0.1293, 0.2539, 0.1293, 0.04313, 0.03814, 0.04313, 0.03814, 0.2539, 0.1293, 0.3304, 0.1293, 0.2539, 0.03814, 0.2539, 0.03814, 0.3304, 0.1293, 0.685, 0.1293, 0.3304, 0.03814, 0.3304, 0.03814, 0.685, 0.1293, 0.7, 0.1293, 0.685, 0.03814, 0.685, 0.03814, 0.7, 0.1293, 0.7232, 0.1293, 0.7, 0.03814, 0.7, 0.03814, 0.7232, 0.1293, 0.8597, 0.1293, 0.7232, 0.03814, 0.7232, 0.03814, 0.8597, 0.1293, 0.8829, 0.1293, 0.8597, 0.03814, 0.8597, 0.03814, 0.8829, 0.1293, 0.9117, 0.1293, 0.8829, 0.03814, 0.8829, 0.03639, 0.9117, 0.1293, 0.9268, 0.1293, 0.9117, 0.03639, 0.9117, 0.03336, 0.9268, 0.1293, 0.9294, 0.1293, 0.9268, 0.03336, 0.9268, 0.03133, 0.9294, 0.1508, 0.2539, 1.0, 0.2539, 1.0, 0.04313, 0.1508, 0.04313, 0.1508, 0.2539, 0.1508, 0.04313, 0.1293, 0.04313, 0.1293, 0.2539, 0.1508, 0.3304, 1.0, 0.3304, 1.0, 0.2539, 0.1508, 0.2539, 0.1508, 0.3304, 0.1508, 0.2539, 0.1293, 0.2539, 0.1293, 0.3304, 0.1508, 0.685, 1.0, 0.685, 1.0, 0.3304, 0.1508, 0.3304, 0.1508, 0.685, 0.1508, 0.3304, 0.1293, 0.3304, 0.1293, 0.685, 0.1508, 0.7, 1.0, 0.7, 1.0, 0.685, 0.1508, 0.685, 0.1508, 0.7, 0.1508, 0.685, 0.1293, 0.685, 0.1293, 0.7, 0.1508, 0.7232, 1.0, 0.7232, 1.0, 0.7, 0.1508, 0.7, 0.1508, 0.7232, 0.1508, 0.7, 0.1293, 0.7, 0.1293, 0.7232, 0.1508, 0.7455, 0.1508, 0.7232, 0.1293, 0.7232, 0.1293, 0.8597, 0.1508, 0.7581, 0.1508, 0.7455, 0.1293, 0.8597, 0.1293, 0.8829, 0.1508, 0.7794, 0.1508, 0.7581, 0.1293, 0.8829, 0.1293, 0.9117, 0.1508, 0.7947, 0.1508, 0.7794, 0.1293, 0.9117, 0.1293, 0.9268, 0.1508, 0.7947, 0.1508, 0.7947, 0.1293, 0.9268, 0.1293, 0.9294, 0.9479, 0.04313, 0.9444, 0.01768, 0.8608, 0.01768, 0.8547, 0.04313, 0.03814, 0.8597, 0.03814, 0.7232, 0.008483, 0.7087, 0.008483, 0.3304, 0.03814, 0.3304, 0.03814, 0.685, 0.008483, 0.6705, 0.008483, 0.6705, 0.03814, 0.685, 0.03814, 0.7, 0.008483, 0.6855, 0.008483, 0.6855, 0.03814, 0.7, 0.03814, 0.7232, 0.008483, 0.7087, 0.008483, 0.7087, 0.03814, 0.8597, 0.02547, 0.86, 0.000362, 0.7056, 0.03814, 0.2539, 0.03814, 0.04313, 0.1293, 0.04313, 0.1293, 0.2539, 0.03814, 0.3304, 0.03814, 0.2539, 0.1293, 0.2539, 0.1293, 0.3304, 0.03814, 0.685, 0.03814, 0.3304, 0.1293, 0.3304, 0.1293, 0.685, 0.03814, 0.7, 0.03814, 0.685, 0.1293, 0.685, 0.1293, 0.7, 0.03814, 0.7232, 0.03814, 0.7, 0.1293, 0.7, 0.1293, 0.7232, 0.03814, 0.8597, 0.03814, 0.7232, 0.1293, 0.7232, 0.1293, 0.8597, 0.03814, 0.8829, 0.03814, 0.8597, 0.1293, 0.8597, 0.1293, 0.8829, 0.03639, 0.9117, 0.03814, 0.8829, 0.1293, 0.8829, 0.1293, 0.9117, 0.03336, 0.9268, 0.03639, 0.9117, 0.1293, 0.9117, 0.1293, 0.9268, 0.03133, 0.9294, 0.03336, 0.9268, 0.1293, 0.9268, 0.1293, 0.9294, 0.1508, 0.04313, 1.0, 0.04313, 1.0, 0.2539, 0.1508, 0.2539, 0.1293, 0.2539, 0.1293, 0.04313, 0.1508, 0.04313, 0.1508, 0.2539, 0.1508, 0.2539, 1.0, 0.2539, 1.0, 0.3304, 0.1508, 0.3304, 0.1293, 0.3304, 0.1293, 0.2539, 0.1508, 0.2539, 0.1508, 0.3304, 0.1508, 0.3304, 1.0, 0.3304, 1.0, 0.685, 0.1508, 0.685, 0.1293, 0.685, 0.1293, 0.3304, 0.1508, 0.3304, 0.1508, 0.685, 0.1508, 0.685, 1.0, 0.685, 1.0, 0.7, 0.1508, 0.7, 0.1293, 0.7, 0.1293, 0.685, 0.1508, 0.685, 0.1508, 0.7, 0.1508, 0.7, 1.0, 0.7, 1.0, 0.7232, 0.1508, 0.7232, 0.1293, 0.7232, 0.1293, 0.7, 0.1508, 0.7, 0.1508, 0.7232, 0.1293, 0.8597, 0.1293, 0.7232, 0.1508, 0.7232, 0.1508, 0.7455, 0.1293, 0.8829, 0.1293, 0.8597, 0.1508, 0.7455, 0.1508, 0.7581, 0.1293, 0.9117, 0.1293, 0.8829, 0.1508, 0.7581, 0.1508, 0.7794, 0.1293, 0.9268, 0.1293, 0.9117, 0.1508, 0.7794, 0.1508, 0.7947, 0.1293, 0.9294, 0.1293, 0.9268, 0.1508, 0.7947, 0.1508, 0.7947, 0.8547, 0.04313, 0.8608, 0.01768, 0.9444, 0.01768, 0.9479, 0.04313, 0.008483, 0.7087, 0.03814, 0.7232, 0.03814, 0.8597])
me_mesh_010.materials.append(mat_485_1material_001)
me_mesh_010.update()
me_mesh_009 = bpy.data.meshes.new('mesh.009')
me_mesh_009.from_pydata([(-0.3263, -0.5929, -1.174), (-0.3239, -0.5929, -1.932), (1.212e-08, -0.5929, -1.932), (1.212e-08, -0.5929, -1.174), (1.212e-08, -0.5929, -0.8998), (-0.3263, -0.5929, -0.8998), (1.212e-08, -0.5929, 0.2749), (-0.3263, -0.5929, 0.2749), (1.212e-08, -0.5929, 0.3286), (-0.3263, -0.5929, 0.3286), (1.212e-08, -0.5929, 0.4122), (-0.3263, -0.5929, 0.4122), (1.212e-08, 0.002818, 1.003), (-0.261, 0.002818, 1.003), (1.212e-08, 0.07496, 1.064), (-0.221, 0.07496, 1.064), (1.212e-08, 0.2178, 1.171), (-0.1488, 0.2178, 1.171), (-1.46, 0.09889, -1.174), (-1.471, 0.692, -1.174), (-1.326, 0.692, -1.932), (-1.315, 0.09889, -1.932), (-1.469, 0.09889, -0.8998), (-1.48, 0.692, -0.8998), (-1.283, -0.06354, -1.932), (-1.389, -0.0976, -1.174), (-1.398, -0.0976, -0.8998), (-1.34, -0.08428, 0.3115), (-1.419, 0.09889, 0.3226), (-1.339, -0.08154, 0.3652), (-1.412, 0.09889, 0.3764), (-1.318, -0.06354, 0.4488), (-1.375, 0.09889, 0.46), (-0.8551, 0.4387, 1.004), (-0.7816, 0.4969, 1.088), (-0.8147, 0.692, 1.086), (-0.9158, 0.692, 1.003), (-0.9269, -0.4099, -1.932), (-1.001, -0.4099, -1.174), (-1.01, -0.4099, -0.8998), (-0.9598, -0.4099, 0.2749), (-0.9527, -0.4099, 0.3286), (-0.916, -0.4099, 0.4122), (-0.5912, 0.134, 1.003), (-0.5196, 0.2034, 1.077), (-0.3221, 0.3419, 1.186), (-0.4995, 0.657, 1.19), (1.212e-08, 0.4007, 1.232), (-0.1539, 0.4403, 1.233), (-0.2766, 0.5964, 1.244), (1.212e-08, 0.5558, 1.253), (0.3239, -0.5929, -1.932), (0.3263, -0.5929, -1.174), (0.3263, -0.5929, -0.8998), (0.3263, -0.5929, 0.2749), (0.3263, -0.5929, 0.3286), (0.3263, -0.5929, 0.4122), (0.261, 0.002818, 1.003), (0.221, 0.07496, 1.064), (0.1488, 0.2178, 1.171), (1.315, 0.09889, -1.932), (1.326, 0.692, -1.932), (1.471, 0.692, -1.174), (1.46, 0.09889, -1.174), (1.48, 0.692, -0.8998), (1.469, 0.09889, -0.8998), (1.389, -0.0976, -1.174), (1.283, -0.06354, -1.932), (1.398, -0.0976, -0.8998), (1.419, 0.09889, 0.3226), (1.34, -0.08428, 0.3115), (1.412, 0.09889, 0.3764), (1.339, -0.08154, 0.3652), (1.375, 0.09889, 0.46), (1.318, -0.06354, 0.4488), (0.9158, 0.692, 1.003), (0.8147, 0.692, 1.086), (0.7816, 0.4969, 1.088), (0.8551, 0.4387, 1.004), (1.001, -0.4099, -1.174), (0.9269, -0.4099, -1.932), (1.01, -0.4099, -0.8998), (0.9598, -0.4099, 0.2749), (0.9527, -0.4099, 0.3286), (0.916, -0.4099, 0.4122), (0.5912, 0.134, 1.003), (0.5196, 0.2034, 1.077), (0.3221, 0.3419, 1.186), (0.4995, 0.657, 1.19), (0.1539, 0.4403, 1.233), (0.2766, 0.5964, 1.244)], [], [(0, 1, 2, 3), (0, 3, 4, 5), (6, 7, 5, 4), (8, 9, 7, 6), (10, 11, 9, 8), (12, 13, 11, 10), (14, 15, 13, 12), (16, 17, 15, 14), (18, 19, 20, 21), (22, 23, 19, 18), (24, 25, 18, 21), (25, 26, 22, 18), (26, 27, 28, 22), (27, 29, 30, 28), (29, 31, 32, 30), (33, 34, 35, 36), (37, 1, 0, 38), (37, 38, 25, 24), (38, 0, 5, 39), (38, 39, 26, 25), (39, 5, 7, 40), (39, 40, 27, 26), (40, 7, 9, 41), (40, 41, 29, 27), (41, 9, 11, 42), (41, 42, 31, 29), (42, 11, 13, 43), (42, 43, 33, 31), (43, 13, 15, 44), (43, 44, 34, 33), (44, 15, 17, 45), (44, 45, 46, 34), (45, 17, 47, 48), (45, 48, 49, 46), (48, 47, 50, 49), (47, 17, 16), (46, 35, 34), (3, 2, 51, 52), (53, 4, 3, 52), (4, 53, 54, 6), (6, 54, 55, 8), (8, 55, 56, 10), (10, 56, 57, 12), (12, 57, 58, 14), (14, 58, 59, 16), (60, 61, 62, 63), (63, 62, 64, 65), (60, 63, 66, 67), (63, 65, 68, 66), (65, 69, 70, 68), (69, 71, 72, 70), (71, 73, 74, 72), (75, 76, 77, 78), (79, 52, 51, 80), (67, 66, 79, 80), (81, 53, 52, 79), (66, 68, 81, 79), (82, 54, 53, 81), (68, 70, 82, 81), (83, 55, 54, 82), (70, 72, 83, 82), (84, 56, 55, 83), (72, 74, 84, 83), (85, 57, 56, 84), (74, 78, 85, 84), (86, 58, 57, 85), (78, 77, 86, 85), (87, 59, 58, 86), (77, 88, 87, 86), (89, 47, 59, 87), (88, 90, 89, 87), (90, 50, 47, 89), (16, 59, 47), (77, 76, 88)])
_uv = me_mesh_009.uv_layers.new(name='UVMap')
_uv.uv.foreach_set('vector', [0.3899, 0.2371, 0.3907, 0.000624, 0.5, 0.000624, 0.5, 0.2371, 0.3899, 0.2371, 0.5, 0.2371, 0.5, 0.3228, 0.3899, 0.3228, 0.5, 0.6895, 0.3899, 0.6895, 0.3899, 0.3228, 0.5, 0.3228, 0.5, 0.7062, 0.3899, 0.7062, 0.3899, 0.6895, 0.5, 0.6895, 0.5, 0.7323, 0.3899, 0.7323, 0.3899, 0.7062, 0.5, 0.7062, 0.5, 0.9166, 0.412, 0.9166, 0.3899, 0.7323, 0.5, 0.7323, 0.5, 0.9359, 0.4254, 0.9359, 0.412, 0.9166, 0.5, 0.9166, 0.5, 0.9691, 0.4498, 0.9691, 0.4254, 0.9359, 0.5, 0.9359, 0.007441, 0.2371, 0.003664, 0.2371, 0.05257, 0.000624, 0.05634, 0.000624, 0.004451, 0.3228, 0.000675, 0.3228, 0.003664, 0.2371, 0.007441, 0.2371, 0.06706, 0.000624, 0.03143, 0.2371, 0.007441, 0.2371, 0.05634, 0.000624, 0.03143, 0.2371, 0.02844, 0.3228, 0.004451, 0.3228, 0.007441, 0.2371, 0.02844, 0.3228, 0.04777, 0.7009, 0.02132, 0.7044, 0.004451, 0.3228, 0.04777, 0.7009, 0.04838, 0.7176, 0.02373, 0.7211, 0.02132, 0.7044, 0.04838, 0.7176, 0.05539, 0.7437, 0.03611, 0.7472, 0.02373, 0.7211, 0.2115, 0.9169, 0.2363, 0.9433, 0.2251, 0.9426, 0.191, 0.9166, 0.1873, 0.000624, 0.3907, 0.000624, 0.3899, 0.2371, 0.1623, 0.2371, 0.1873, 0.000624, 0.1623, 0.2371, 0.03143, 0.2371, 0.06706, 0.000624, 0.1623, 0.2371, 0.3899, 0.2371, 0.3899, 0.3228, 0.1593, 0.3228, 0.1623, 0.2371, 0.1593, 0.3228, 0.02844, 0.3228, 0.03143, 0.2371, 0.1593, 0.3228, 0.3899, 0.3228, 0.3899, 0.6895, 0.1762, 0.6895, 0.1593, 0.3228, 0.1762, 0.6895, 0.04777, 0.7009, 0.02844, 0.3228, 0.1762, 0.6895, 0.3899, 0.6895, 0.3899, 0.7062, 0.1786, 0.7062, 0.1762, 0.6895, 0.1786, 0.7062, 0.04838, 0.7176, 0.04777, 0.7009, 0.1786, 0.7062, 0.3899, 0.7062, 0.3899, 0.7323, 0.191, 0.7323, 0.1786, 0.7062, 0.191, 0.7323, 0.05539, 0.7437, 0.04838, 0.7176, 0.191, 0.7323, 0.3899, 0.7323, 0.412, 0.9166, 0.3005, 0.9166, 0.191, 0.7323, 0.3005, 0.9166, 0.2115, 0.9169, 0.05539, 0.7437, 0.3005, 0.9166, 0.412, 0.9166, 0.4254, 0.9359, 0.3247, 0.9399, 0.3005, 0.9166, 0.3247, 0.9399, 0.2363, 0.9433, 0.2115, 0.9169, 0.3247, 0.9399, 0.4254, 0.9359, 0.4498, 0.9691, 0.3913, 0.9737, 0.3247, 0.9399, 0.3913, 0.9737, 0.3315, 0.9749, 0.2363, 0.9433, 0.3913, 0.9737, 0.4498, 0.9691, 0.5, 0.9883, 0.4481, 0.9885, 0.3913, 0.9737, 0.4481, 0.9885, 0.4067, 0.9919, 0.3315, 0.9749, 0.4481, 0.9885, 0.5, 0.9883, 0.5, 0.9948, 0.4067, 0.9919, 0.5, 0.9883, 0.4498, 0.9691, 0.5, 0.9691, 0.3315, 0.9749, 0.2251, 0.9426, 0.2363, 0.9433, 0.5, 0.2371, 0.5, 0.000624, 0.6093, 0.000624, 0.6101, 0.2371, 0.6101, 0.3228, 0.5, 0.3228, 0.5, 0.2371, 0.6101, 0.2371, 0.5, 0.3228, 0.6101, 0.3228, 0.6101, 0.6895, 0.5, 0.6895, 0.5, 0.6895, 0.6101, 0.6895, 0.6101, 0.7062, 0.5, 0.7062, 0.5, 0.7062, 0.6101, 0.7062, 0.6101, 0.7323, 0.5, 0.7323, 0.5, 0.7323, 0.6101, 0.7323, 0.588, 0.9166, 0.5, 0.9166, 0.5, 0.9166, 0.588, 0.9166, 0.5746, 0.9359, 0.5, 0.9359, 0.5, 0.9359, 0.5746, 0.9359, 0.5502, 0.9691, 0.5, 0.9691, 0.9437, 0.000624, 0.9474, 0.000624, 0.9963, 0.2371, 0.9926, 0.2371, 0.9926, 0.2371, 0.9963, 0.2371, 0.9993, 0.3228, 0.9955, 0.3228, 0.9437, 0.000624, 0.9926, 0.2371, 0.9686, 0.2371, 0.9329, 0.000624, 0.9926, 0.2371, 0.9955, 0.3228, 0.9716, 0.3228, 0.9686, 0.2371, 0.9955, 0.3228, 0.9787, 0.7044, 0.9522, 0.7009, 0.9716, 0.3228, 0.9787, 0.7044, 0.9763, 0.7211, 0.9516, 0.7176, 0.9522, 0.7009, 0.9763, 0.7211, 0.9639, 0.7472, 0.9446, 0.7437, 0.9516, 0.7176, 0.809, 0.9166, 0.7749, 0.9426, 0.7637, 0.9433, 0.7885, 0.9169, 0.8377, 0.2371, 0.6101, 0.2371, 0.6093, 0.000624, 0.8127, 0.000624, 0.9329, 0.000624, 0.9686, 0.2371, 0.8377, 0.2371, 0.8127, 0.000624, 0.8407, 0.3228, 0.6101, 0.3228, 0.6101, 0.2371, 0.8377, 0.2371, 0.9686, 0.2371, 0.9716, 0.3228, 0.8407, 0.3228, 0.8377, 0.2371, 0.8238, 0.6895, 0.6101, 0.6895, 0.6101, 0.3228, 0.8407, 0.3228, 0.9716, 0.3228, 0.9522, 0.7009, 0.8238, 0.6895, 0.8407, 0.3228, 0.8214, 0.7062, 0.6101, 0.7062, 0.6101, 0.6895, 0.8238, 0.6895, 0.9522, 0.7009, 0.9516, 0.7176, 0.8214, 0.7062, 0.8238, 0.6895, 0.809, 0.7323, 0.6101, 0.7323, 0.6101, 0.7062, 0.8214, 0.7062, 0.9516, 0.7176, 0.9446, 0.7437, 0.809, 0.7323, 0.8214, 0.7062, 0.6995, 0.9166, 0.588, 0.9166, 0.6101, 0.7323, 0.809, 0.7323, 0.9446, 0.7437, 0.7885, 0.9169, 0.6995, 0.9166, 0.809, 0.7323, 0.6753, 0.9399, 0.5746, 0.9359, 0.588, 0.9166, 0.6995, 0.9166, 0.7885, 0.9169, 0.7637, 0.9433, 0.6753, 0.9399, 0.6995, 0.9166, 0.6087, 0.9737, 0.5502, 0.9691, 0.5746, 0.9359, 0.6753, 0.9399, 0.7637, 0.9433, 0.6685, 0.9749, 0.6087, 0.9737, 0.6753, 0.9399, 0.5519, 0.9885, 0.5, 0.9883, 0.5502, 0.9691, 0.6087, 0.9737, 0.6685, 0.9749, 0.5933, 0.9919, 0.5519, 0.9885, 0.6087, 0.9737, 0.5933, 0.9919, 0.5, 0.9948, 0.5, 0.9883, 0.5519, 0.9885, 0.5, 0.9691, 0.5502, 0.9691, 0.5, 0.9883, 0.7637, 0.9433, 0.7749, 0.9426, 0.6685, 0.9749])
me_mesh_009.materials.append(mat_485_1material)
me_mesh_009.update()
me_mesh_016 = bpy.data.meshes.new('mesh.016')
me_mesh_016.from_pydata([(0.0, -0.1829, 0.1441), (0.0, 0.1829, 0.1441), (0.0, 0.1829, -0.1441), (0.0, -0.1829, -0.1441)], [], [(0, 1, 2, 3), (3, 2, 1, 0)])
_uv = me_mesh_016.uv_layers.new(name='UVMap')
_uv.uv.foreach_set('vector', [0.0, 1.0, 1.0, 1.0, 1.0, 0.09673, 0.0, 0.09673, 0.0, 0.09673, 1.0, 0.09673, 1.0, 1.0, 0.0, 1.0])
me_mesh_016.materials.append(mat_03_1material_008)
me_mesh_016.update()
me_mesh_017 = bpy.data.meshes.new('mesh.017')
me_mesh_017.from_pydata([(-1.028, 2.152, -0.1417), (-1.028, 2.152, -0.429), (-1.028, -2.017, -0.429), (-1.028, -2.017, -0.1417), (-1.009, -2.017, -0.06005), (-1.009, 2.152, -0.06005), (-0.922, -2.017, 0.02743), (-0.922, 2.152, 0.02743), (-0.7244, -2.017, 0.1411), (-0.7244, 2.152, 0.1411), (-0.5345, -2.017, 0.2093), (-0.2685, -2.017, 0.2401), (-0.2685, 2.152, 0.2401), (-0.5345, 2.152, 0.2093), (0.0, -2.017, 0.2401), (0.0, -2.017, -0.429), (0.0, 2.152, 0.2401), (1.028, -2.017, -0.1417), (1.028, -2.017, -0.429), (1.028, 2.152, -0.429), (1.028, 2.152, -0.1417), (1.009, 2.152, -0.06005), (1.009, -2.017, -0.06005), (0.922, 2.152, 0.02743), (0.922, -2.017, 0.02743), (0.7244, 2.152, 0.1411), (0.7244, -2.017, 0.1411), (0.5345, 2.152, 0.2093), (0.2685, 2.152, 0.2401), (0.2685, -2.017, 0.2401), (0.5345, -2.017, 0.2093)], [], [(0, 1, 2, 3), (0, 3, 4, 5), (5, 4, 6, 7), (7, 6, 8, 9), (10, 11, 12, 13), (9, 8, 10, 13), (14, 3, 2, 15), (11, 10, 14), (10, 8, 14), (8, 6, 14), (6, 4, 14), (4, 3, 14), (11, 14, 16, 12), (17, 18, 19, 20), (21, 22, 17, 20), (23, 24, 22, 21), (25, 26, 24, 23), (27, 28, 29, 30), (27, 30, 26, 25), (15, 18, 17, 14), (14, 30, 29), (14, 26, 30), (14, 24, 26), (14, 22, 24), (14, 17, 22), (28, 16, 14, 29)])
_uv = me_mesh_017.uv_layers.new(name='UVMap')
_uv.uv.foreach_set('vector', [0.0, 0.3618, 0.0, 0.0, 0.5162, 0.0, 0.5162, 0.3618, 0.0, 0.3618, 0.5162, 0.3618, 0.5257, 0.4982, 0.0418, 0.4982, 0.0418, 0.4982, 0.5257, 0.4982, 0.5694, 0.6445, 0.1045, 0.6445, 0.1045, 0.6445, 0.5694, 0.6445, 0.6682, 0.8345, 0.2185, 0.8345, 0.7434, 0.9484, 0.8677, 1.0, 0.8677, 1.0, 0.7434, 0.9484, 0.2185, 0.8345, 0.6682, 0.8345, 0.7632, 0.9485, 0.3078, 0.9485, 0.9931, 1.0, 0.5127, 0.3618, 0.5127, 0.0, 0.9931, 0.0, 0.8677, 1.0, 0.7434, 0.9484, 0.9931, 1.0, 0.7434, 0.9484, 0.6547, 0.8344, 0.9931, 1.0, 0.6547, 0.8344, 0.5624, 0.6444, 0.9931, 1.0, 0.5624, 0.6444, 0.5216, 0.4982, 0.9931, 1.0, 0.5216, 0.4982, 0.5127, 0.3618, 0.9931, 1.0, 0.8677, 1.0, 0.9931, 1.0, 0.9931, 1.0, 0.8677, 1.0, 0.5162, 0.3618, 0.5162, 0.0, 0.0, 0.0, 0.0, 0.3618, 0.0418, 0.4982, 0.5257, 0.4982, 0.5162, 0.3618, 0.0, 0.3618, 0.1045, 0.6445, 0.5694, 0.6445, 0.5257, 0.4982, 0.0418, 0.4982, 0.2185, 0.8345, 0.6682, 0.8345, 0.5694, 0.6445, 0.1045, 0.6445, 0.7434, 0.9484, 0.8677, 1.0, 0.8677, 1.0, 0.7434, 0.9484, 0.3078, 0.9485, 0.7632, 0.9485, 0.6682, 0.8345, 0.2185, 0.8345, 0.9931, 0.0, 0.5127, 0.0, 0.5127, 0.3618, 0.9931, 1.0, 0.9931, 1.0, 0.7434, 0.9484, 0.8677, 1.0, 0.9931, 1.0, 0.6547, 0.8344, 0.7434, 0.9484, 0.9931, 1.0, 0.5624, 0.6444, 0.6547, 0.8344, 0.9931, 1.0, 0.5216, 0.4982, 0.5624, 0.6444, 0.9931, 1.0, 0.5127, 0.3618, 0.5216, 0.4982, 0.8677, 1.0, 0.9931, 1.0, 0.9931, 1.0, 0.8677, 1.0])
me_mesh_017.materials.append(mat_03_1material_007)
me_mesh_017.update()
me_mesh_018 = bpy.data.meshes.new('mesh.018')
me_mesh_018.from_pydata([(1.35, -8.115, 0.5098), (1.35, -8.115, -0.3689), (1.35, 8.115, -0.3689), (1.35, 8.115, 0.5098), (-1.35, 8.115, 0.5098), (-1.35, 8.115, -0.3689), (-1.35, -8.115, -0.3689), (-1.35, -8.115, 0.5098)], [], [(0, 1, 2, 3), (4, 5, 6, 7), (7, 6, 1, 0), (3, 2, 5, 4)])
_uv = me_mesh_018.uv_layers.new(name='UVMap')
_uv.uv.foreach_set('vector', [0.0, 0.9912, 0.0, 0.0, 1.0, 0.0, 1.0, 0.9912, 1.0, 0.9912, 1.0, 0.0, 0.0, 0.0, 0.0, 0.9912, 0.0, 0.9912, 0.0, 0.0, 0.0, 0.0, 0.0, 0.9912, 1.0, 0.9912, 1.0, 0.0, 1.0, 0.0, 1.0, 0.9912])
me_mesh_018.materials.append(mat_03_1material_006)
me_mesh_018.update()
me_mesh_019 = bpy.data.meshes.new('mesh.019')
me_mesh_019.from_pydata([(1.181, 0.5447, 0.6443), (1.148, 0.354, 0.6543), (1.31, 0.238, 0.5853), (1.344, 0.5447, 0.5699), (1.351, 0.1548, 0.492), (1.385, 0.2396, 0.492), (0.4078, 0.5447, 0.7202), (-1.344, 0.5447, 0.5699), (-1.31, 0.238, 0.5853), (-1.148, 0.354, 0.6543), (-1.181, 0.5447, 0.6443), (-1.385, 0.2396, 0.492), (-1.351, 0.1548, 0.492), (-0.4078, 0.5447, 0.7202), (1.025, 0.1732, 0.6477), (1.204, -0.04076, 0.5472), (1.242, -0.1755, 0.4809), (-2.02e-08, 0.5447, 0.7202), (-2.02e-08, 0.3422, 0.7046), (0.3608, 0.3422, 0.7046), (1.351, 0.08953, 0.1243), (1.229, -0.1925, 0.1243), (0.6141, -0.4605, -1.031), (0.003101, -0.5141, -1.031), (0.003101, -0.5205, -1.979), (0.6141, -0.4605, -1.979), (0.003101, -0.2633, 0.1243), (0.6141, -0.2039, 0.1243), (0.3608, -0.01414, 0.6477), (-2.02e-08, -0.04176, 0.6477), (-2.02e-08, -0.1712, 0.5827), (0.3608, -0.1436, 0.5827), (-2.02e-08, -0.2567, 0.4809), (0.3608, -0.2291, 0.4809), (-2.02e-08, -0.2715, 0.1243), (0.3608, -0.2725, 0.1243), (1.159, -0.3132, -1.979), (1.351, -0.1177, -1.979), (1.351, -0.1058, -1.034), (1.159, -0.3184, -1.031), (1.159, -0.02466, 0.1243), (-1.249, -0.02863, 0.5205), (-1.025, 0.1732, 0.6477), (-1.257, -0.1287, 0.4809), (-0.3608, 0.3422, 0.7046), (-1.254, -0.1507, 0.1243), (-1.351, 0.08953, 0.1243), (-0.6185, -0.4518, -1.979), (-0.6185, -0.4603, -1.031), (-0.6185, -0.1833, 0.1243), (-0.3608, -0.1436, 0.5827), (-0.3608, -0.01414, 0.6477), (-0.3608, -0.2291, 0.4809), (-0.3608, -0.2544, 0.1243), (-1.168, -0.3151, -1.031), (-1.351, -0.1177, -1.034), (-1.351, -0.1177, -1.979), (-1.168, -0.3237, -1.979), (-1.214, -0.02466, 0.1243)], [], [(0, 1, 2, 3), (3, 2, 4, 5), (1, 0, 6), (7, 8, 9, 10), (11, 12, 8, 7), (13, 10, 9), (2, 1, 14, 15), (4, 2, 15, 16), (6, 17, 18, 19), (1, 6, 19, 14), (20, 4, 16, 21), (22, 23, 24, 25), (26, 23, 22, 27), (28, 29, 30, 31), (15, 14, 28, 31), (31, 30, 32, 33), (16, 15, 31, 33), (19, 18, 29, 28), (34, 26, 27, 35), (35, 21, 16, 33), (32, 34, 35, 33), (36, 37, 38, 39), (22, 25, 36, 39), (39, 38, 20, 40), (27, 22, 39, 40), (40, 20, 21), (35, 27, 40, 21), (14, 19, 28), (41, 42, 9, 8), (43, 41, 8, 12), (44, 18, 17, 13), (42, 44, 13, 9), (45, 43, 12, 46), (47, 24, 23, 48), (49, 48, 23, 26), (50, 30, 29, 51), (50, 51, 42, 41), (52, 32, 30, 50), (52, 50, 41, 43), (51, 29, 18, 44), (53, 49, 26, 34), (52, 43, 45, 53), (52, 53, 34, 32), (54, 55, 56, 57), (54, 57, 47, 48), (58, 46, 55, 54), (58, 54, 48, 49), (45, 46, 58), (45, 58, 49, 53), (51, 44, 42)])
_uv = me_mesh_019.uv_layers.new(name='UVMap')
_uv.uv.foreach_set('vector', [0.9265, 0.9539, 0.9143, 0.9574, 0.973, 0.9329, 0.9852, 0.9275, 0.9852, 0.9275, 0.973, 0.9329, 0.9878, 0.8896, 1.0, 0.886, 0.9143, 0.9574, 0.9265, 0.9539, 0.6472, 0.9809, 0.9852, 0.9275, 0.973, 0.9329, 0.9143, 0.9574, 0.9265, 0.9539, 1.0, 0.886, 0.9878, 0.8896, 0.973, 0.9329, 0.9852, 0.9275, 0.6472, 0.9809, 0.9265, 0.9539, 0.9143, 0.9574, 0.973, 0.9329, 0.9143, 0.9574, 0.87, 0.9551, 0.9226, 0.932, 0.9878, 0.8896, 0.973, 0.9329, 0.9226, 0.932, 0.9359, 0.8958, 0.6472, 0.9809, 0.5, 0.9809, 0.5, 0.9753, 0.6303, 0.9753, 0.9143, 0.9574, 0.6472, 0.9809, 0.6303, 0.9753, 0.87, 0.9551, 0.9878, 0.7691, 0.9878, 0.8896, 0.9359, 0.8958, 0.9382, 0.7691, 0.7574, 0.3542, 0.5189, 0.3542, 0.5189, 0.01967, 0.7574, 0.01967, 0.5189, 0.7691, 0.5189, 0.3542, 0.7574, 0.3542, 0.7574, 0.7691, 0.6303, 0.9551, 0.5, 0.9551, 0.5, 0.932, 0.6303, 0.932, 0.9226, 0.932, 0.87, 0.9551, 0.6303, 0.9551, 0.6303, 0.932, 0.6303, 0.932, 0.5, 0.932, 0.5, 0.8958, 0.6303, 0.8958, 0.9359, 0.8958, 0.9226, 0.932, 0.6303, 0.932, 0.6303, 0.8958, 0.6303, 0.9753, 0.5, 0.9753, 0.5, 0.9551, 0.6303, 0.9551, 0.5, 0.7691, 0.5189, 0.7691, 0.7574, 0.7691, 0.6303, 0.7691, 0.6303, 0.7691, 0.9382, 0.7691, 0.9359, 0.8958, 0.6303, 0.8958, 0.5, 0.8958, 0.5, 0.7691, 0.6303, 0.7691, 0.6303, 0.8958, 0.9532, 0.01967, 0.9878, 0.01967, 0.9878, 0.3542, 0.9532, 0.3542, 0.7574, 0.3542, 0.7574, 0.01967, 0.9532, 0.01967, 0.9532, 0.3542, 0.9532, 0.3542, 0.9878, 0.3542, 0.9878, 0.7691, 0.9532, 0.7691, 0.7574, 0.7691, 0.7574, 0.3542, 0.9532, 0.3542, 0.9532, 0.7691, 0.9532, 0.7691, 0.9878, 0.7691, 0.9382, 0.7691, 0.6303, 0.7691, 0.7574, 0.7691, 0.9532, 0.7691, 0.9382, 0.7691, 0.87, 0.9551, 0.6303, 0.9753, 0.6303, 0.9551, 0.07742, 0.932, 0.13, 0.9551, 0.08565, 0.9574, 0.02701, 0.9329, 0.06413, 0.8958, 0.07742, 0.932, 0.02701, 0.9329, 0.01217, 0.89, 0.3697, 0.9753, 0.5, 0.9753, 0.5, 0.9809, 0.3528, 0.9809, 0.13, 0.9551, 0.3697, 0.9753, 0.3528, 0.9809, 0.08565, 0.9574, 0.05142, 0.7691, 0.06413, 0.8958, 0.01217, 0.89, 0.01217, 0.7691, 0.271, 0.01967, 0.5189, 0.01967, 0.5189, 0.3542, 0.271, 0.3542, 0.271, 0.7691, 0.271, 0.3542, 0.5189, 0.3542, 0.5189, 0.7691, 0.3697, 0.932, 0.5, 0.932, 0.5, 0.9551, 0.3697, 0.9551, 0.3697, 0.932, 0.3697, 0.9551, 0.13, 0.9551, 0.07742, 0.932, 0.3697, 0.8958, 0.5, 0.8958, 0.5, 0.932, 0.3697, 0.932, 0.3697, 0.8958, 0.3697, 0.932, 0.07742, 0.932, 0.06413, 0.8958, 0.3697, 0.9551, 0.5, 0.9551, 0.5, 0.9753, 0.3697, 0.9753, 0.3697, 0.7691, 0.271, 0.7691, 0.5189, 0.7691, 0.5, 0.7691, 0.3697, 0.8958, 0.06413, 0.8958, 0.05142, 0.7691, 0.3697, 0.7691, 0.3697, 0.8958, 0.3697, 0.7691, 0.5, 0.7691, 0.5, 0.8958, 0.05142, 0.3542, 0.01217, 0.3542, 0.01217, 0.01967, 0.05142, 0.01967, 0.05142, 0.3542, 0.05142, 0.01967, 0.271, 0.01967, 0.271, 0.3542, 0.05142, 0.7691, 0.01217, 0.7691, 0.01217, 0.3542, 0.05142, 0.3542, 0.05142, 0.7691, 0.05142, 0.3542, 0.271, 0.3542, 0.271, 0.7691, 0.05142, 0.7691, 0.01217, 0.7691, 0.05142, 0.7691, 0.05142, 0.7691, 0.05142, 0.7691, 0.271, 0.7691, 0.3697, 0.7691, 0.3697, 0.9551, 0.3697, 0.9753, 0.13, 0.9551])
me_mesh_019.materials.append(mat_03_1material_005)
me_mesh_019.update()
me_mesh_020 = bpy.data.meshes.new('mesh.020')
me_mesh_020.from_pydata([(-1.318, -0.1475, 0.5073), (-1.318, -0.1475, -0.4024), (1.318, -0.1475, -0.4024), (1.318, -0.1475, 0.5073), (-1.318, 0.2212, -0.5432), (1.318, 0.2212, -0.5432), (-1.318, -0.1475, 0.2895), (-1.318, 0.2212, 0.2895), (1.318, -0.1475, 0.2895), (1.318, 0.2212, 0.2895)], [], [(0, 1, 2, 3), (2, 1, 4, 5), (4, 1, 6, 7), (8, 2, 5, 9), (9, 5, 4, 7)])
_uv = me_mesh_020.uv_layers.new(name='UVMap')
_uv.uv.foreach_set('vector', [0.0, 0.9912, 0.0, 0.0, 1.0, 0.0, 1.0, 0.9912, 1.0, 0.0, 0.0, 0.0, 0.0, 0.0, 1.0, 0.0, 0.0, 0.0, 0.0, 0.0, 0.0, 0.7867, 0.0, 0.7867, 1.0, 0.7867, 1.0, 0.0, 1.0, 0.0, 1.0, 0.7867, 1.0, 0.7867, 1.0, 0.0, 0.0, 0.0, 0.0, 0.7867])
me_mesh_020.materials.append(mat_03_1material_004)
me_mesh_020.update()
me_mesh_021 = bpy.data.meshes.new('mesh.021')
me_mesh_021.from_pydata([(0.4, 0.4079, 1.087), (0.4, -0.4079, 1.087), (0.4, -0.4079, -1.087), (0.4, 0.4079, -1.087), (-0.4, -0.4079, -1.087), (-0.4, 0.4079, -1.087), (-0.4, 0.4079, 1.087), (-0.4, -0.4079, 1.087)], [], [(0, 1, 2, 3), (4, 5, 3, 2), (1, 0, 6, 7), (7, 6, 5, 4)])
_uv = me_mesh_021.uv_layers.new(name='UVMap')
_uv.uv.foreach_set('vector', [1.0, 1.0, -2e-05, 1.0, -1e-05, 0.0, 1.0, 0.0, 0.0, 0.0, 1.0, 0.0, 1.0, 0.0, -1e-05, 0.0, -2e-05, 1.0, 1.0, 1.0, 1.0, 1.0, -2e-05, 1.0, -2e-05, 1.0, 1.0, 1.0, 1.0, 0.0, 0.0, 0.0])
me_mesh_021.materials.append(mat_03_1material_003)
me_mesh_021.update()
me_mesh_022 = bpy.data.meshes.new('mesh.022')
me_mesh_022.from_pydata([(0.3608, -5.515, 1.788e-07), (-2.838e-08, -5.515, 1.788e-07), (-2.838e-08, 11.59, 1.788e-07), (0.3608, 11.59, 1.788e-07), (-2.838e-08, -6.222, 1.788e-07), (0.3608, -6.194, 1.788e-07), (1.247, 11.59, 1.788e-07), (1.385, 11.59, 1.788e-07), (1.385, -5.515, 1.788e-07), (1.247, -5.579, 1.788e-07), (1.351, -5.872, 1.788e-07), (1.214, -6.007, 1.788e-07), (-0.3608, 11.59, 1.788e-07), (-0.3608, -5.515, 1.788e-07), (-0.3608, -6.194, 1.788e-07), (-1.247, -5.579, 1.788e-07), (-1.385, -5.515, 1.788e-07), (-1.385, 11.59, 1.788e-07), (-1.247, 11.59, 1.788e-07), (-1.214, -6.007, 1.788e-07), (-1.351, -5.872, 1.788e-07)], [], [(0, 1, 2, 3), (4, 1, 0, 5), (6, 7, 8, 9), (0, 3, 6, 9), (9, 8, 10, 11), (5, 0, 9, 11), (12, 2, 1, 13), (14, 13, 1, 4), (15, 16, 17, 18), (15, 18, 12, 13), (19, 20, 16, 15), (19, 15, 13, 14)])
_uv = me_mesh_022.uv_layers.new(name='UVMap')
_uv.uv.foreach_set('vector', [0.00496, 0.0, 0.00496, 0.0, 0.995, 0.0, 0.995, 0.0, 0.00496, 0.0, 0.00496, 0.0, 0.00496, 0.0, 0.00496, 0.0, 0.995, 0.0, 0.995, 0.0, 0.00496, 0.0, 0.00496, 0.0, 0.00496, 0.0, 0.995, 0.0, 0.995, 0.0, 0.00496, 0.0, 0.00496, 0.0, 0.00496, 0.0, 0.00496, 0.0, 0.00496, 0.0, 0.00496, 0.0, 0.00496, 0.0, 0.00496, 0.0, 0.00496, 0.0, 0.995, 0.0, 0.995, 0.0, 0.00496, 0.0, 0.00496, 0.0, 0.00496, 0.0, 0.00496, 0.0, 0.00496, 0.0, 0.00496, 0.0, 0.00496, 0.0, 0.00496, 0.0, 0.995, 0.0, 0.995, 0.0, 0.00496, 0.0, 0.995, 0.0, 0.995, 0.0, 0.00496, 0.0, 0.00496, 0.0, 0.00496, 0.0, 0.00496, 0.0, 0.00496, 0.0, 0.00496, 0.0, 0.00496, 0.0, 0.00496, 0.0, 0.00496, 0.0])
me_mesh_022.materials.append(mat_03_1material_002)
me_mesh_022.update()
me_mesh_023 = bpy.data.meshes.new('mesh.023')
me_mesh_023.from_pydata([(-2.073e-08, 4.981, 0.6759), (-2.073e-08, -11.81, 0.6759), (0.4078, -11.81, 0.673), (0.4078, 4.981, 0.673), (1.181, -11.81, 0.5971), (1.181, 4.981, 0.5971), (1.344, 4.981, 0.5227), (1.344, -11.81, 0.5227), (-0.4078, 4.981, 0.673), (-0.4078, -11.81, 0.673), (-1.181, 4.981, 0.5971), (-1.181, -11.81, 0.5971), (-1.344, -11.81, 0.5227), (-1.344, 4.981, 0.5227), (-2.073e-08, 4.981, -2.032), (1.385, 4.981, -2.032), (1.385, 4.981, 0.4448), (-1.385, 4.981, -2.032), (-1.385, 4.981, 0.4448), (0.4, 5.731, -1.916), (-0.4, 5.731, -1.916), (-0.4, 5.731, 0.2577), (0.4, 5.731, 0.2577)], [], [(0, 1, 2, 3), (3, 2, 4, 5), (6, 5, 4, 7), (8, 9, 1, 0), (10, 11, 9, 8), (12, 11, 10, 13), (14, 0, 15), (3, 5, 6, 15), (0, 3, 15), (6, 16, 15), (17, 0, 14), (17, 13, 10, 8), (17, 8, 0), (17, 18, 13), (19, 20, 21, 22)])
_uv = me_mesh_023.uv_layers.new(name='UVMap')
_uv.uv.foreach_set('vector', [0.00496, 1.067, 0.9747, 1.067, 0.9747, 1.066, 0.00496, 1.066, 0.00496, 1.066, 0.9747, 1.066, 0.9747, 1.036, 0.00496, 1.036, 0.00496, 1.007, 0.00496, 1.036, 0.9747, 1.036, 0.9747, 1.007, 0.00496, 1.066, 0.9747, 1.066, 0.9747, 1.067, 0.00496, 1.067, 0.00496, 1.036, 0.9747, 1.036, 0.9747, 1.066, 0.00496, 1.066, 0.9747, 1.007, 0.9747, 1.036, 0.00496, 1.036, 0.00496, 1.007, 0.995, 0.0, 0.995, 1.0, 0.995, 0.0, 0.995, 0.9967, 0.995, 0.9502, 0.995, 0.9188, 0.995, 0.0, 0.995, 1.0, 0.995, 0.9967, 0.995, 0.0, 0.995, 0.9188, 0.995, 0.873, 0.995, 0.0, 0.995, 0.0, 0.995, 1.0, 0.995, 0.0, 0.995, 0.0, 0.995, 0.9188, 0.995, 0.9502, 0.995, 0.9967, 0.995, 0.0, 0.995, 0.9967, 0.995, 1.0, 0.995, 0.0, 0.995, 0.873, 0.995, 0.9188, 1.0, 0.0, 1.0, 0.0, 1.0, 1.0, 1.0, 1.0])
me_mesh_023.materials.append(mat_03_1material_001)
me_mesh_023.update()
me_mesh_024 = bpy.data.meshes.new('mesh.024')
me_mesh_024.from_pydata([(1.385, 12.02, 1.035), (1.385, -5.081, 1.035), (1.385, -5.081, -1.442), (1.385, 12.02, -1.442), (1.344, 12.02, 1.113), (1.344, -4.775, 1.113), (1.385, -5.081, -0.505), (1.351, -5.165, 1.035), (1.351, -5.438, -0.505), (1.351, -5.438, -1.442), (-1.385, 12.02, -1.442), (-1.385, -5.081, -1.442), (-1.385, -5.081, 1.035), (-1.385, 12.02, 1.035), (-1.344, -4.775, 1.113), (-1.344, 12.02, 1.113), (-1.351, -5.438, -0.5085), (-1.351, -5.165, 1.035), (-1.385, -5.081, -0.5037), (-1.351, -5.438, -1.442)], [], [(0, 1, 2, 3), (1, 0, 4, 5), (6, 1, 7, 8), (9, 2, 6, 8), (10, 11, 12, 13), (14, 15, 13, 12), (16, 17, 12, 18), (16, 18, 11, 19)])
_uv = me_mesh_024.uv_layers.new(name='UVMap')
_uv.uv.foreach_set('vector', [0.9979, 0.9713, 0.02236, 0.9713, 0.02236, 0.004734, 0.9979, 0.004734, 0.02236, 0.9713, 0.9979, 0.9713, 0.9979, 0.9965, 0.03976, 0.9965, 0.02236, 0.3702, 0.02236, 0.9713, 0.01752, 0.9713, 0.004655, 0.3702, 0.004655, 0.004734, 0.02236, 0.004734, 0.02236, 0.3702, 0.004655, 0.3702, 0.9979, 0.004734, 0.02236, 0.004734, 0.02236, 0.9662, 0.9979, 0.9662, 0.03976, 0.9965, 0.9979, 0.9965, 0.9979, 0.9662, 0.02236, 0.9662, 0.004655, 0.3693, 0.01752, 0.9662, 0.02236, 0.9662, 0.02236, 0.3693, 0.004655, 0.3693, 0.02236, 0.3693, 0.02236, 0.004734, 0.004655, 0.004734])
me_mesh_024.materials.append(mat_03_1material)
me_mesh_024.update()

# ---- objects
ob_light_001 = bpy.data.objects.new('Light.001', light_light_001)
ob_light = bpy.data.objects.new('Light', light_light_002)
ob_camera_001 = bpy.data.objects.new('Camera.001', cam_camera_001)
ob_camera = bpy.data.objects.new('Camera', cam_camera_002)
ob_485_1_006 = bpy.data.objects.new('485_1.006', me_mesh_015)
ob_485_1_005 = bpy.data.objects.new('485_1.005', me_mesh_014)
ob_485_1_004 = bpy.data.objects.new('485_1.004', me_mesh_013)
ob_485_1_003 = bpy.data.objects.new('485_1.003', me_mesh_012)
ob_485_1_002 = bpy.data.objects.new('485_1.002', me_mesh_011)
ob_485_1_001 = bpy.data.objects.new('485_1.001', me_mesh_010)
ob_485_1 = bpy.data.objects.new('485_1', me_mesh_009)
ob_03_1_008 = bpy.data.objects.new('03_1.008', me_mesh_016)
ob_03_1_007 = bpy.data.objects.new('03_1.007', me_mesh_017)
ob_03_1_006 = bpy.data.objects.new('03_1.006', me_mesh_018)
ob_03_1_005 = bpy.data.objects.new('03_1.005', me_mesh_019)
ob_03_1_004 = bpy.data.objects.new('03_1.004', me_mesh_020)
ob_03_1_003 = bpy.data.objects.new('03_1.003', me_mesh_021)
ob_03_1_002 = bpy.data.objects.new('03_1.002', me_mesh_022)
ob_03_1_001 = bpy.data.objects.new('03_1.001', me_mesh_023)
ob_03_1 = bpy.data.objects.new('03_1', me_mesh_024)

# ---- transforms, parenting, visibility, modifiers, constraints
ob_light_001.location = (0.05645, 1.254, -0.07037)
ob_light_001.scale = (0.0, 0.9702, 1.171)
ob_light_001.lock_rotations_4d = False
ob_light_001.empty_display_type = 'ARROWS'
ob_light_001.color = (0.0, 0.0, 0.0, 0.0)
ob_light_001.lineart.crease_threshold = 0.0
ob_light.location = (-6.141, 0.0, 0.0)
ob_light.scale = (0.0, 1.0, 1.0)
ob_light.lock_rotations_4d = False
ob_light.empty_display_type = 'ARROWS'
ob_light.color = (0.0, 0.0, 0.0, 0.0)
ob_light.lineart.crease_threshold = 0.0
ob_camera_001.location = (6.844, -5.46, 4.958)
ob_camera_001.rotation_euler = (1.109, 0.0, 0.8149)
ob_camera_001.scale = (0.9837, 0.9971, 0.9884)
ob_camera_001.lock_rotations_4d = False
ob_camera_001.empty_display_type = 'ARROWS'
ob_camera_001.color = (0.0, 0.0, 0.0, 0.0)
ob_camera_001.display_type = 'WIRE'
ob_camera_001.lineart.crease_threshold = 0.0
ob_camera.location = (7.246, -6.695, 4.958)
ob_camera.rotation_euler = (1.109, 0.0, 0.8149)
ob_camera.scale = (0.9844, 0.9973, 0.9889)
ob_camera.lock_rotations_4d = False
ob_camera.empty_display_type = 'ARROWS'
ob_camera.color = (0.0, 0.0, 0.0, 0.0)
ob_camera.display_type = 'WIRE'
ob_camera.lineart.crease_threshold = 0.0
ob_485_1_006.location = (-6.141, 0.0, 0.525)
ob_485_1_005.location = (-6.141, 10.0, 2.881)
ob_485_1_004.location = (-6.141, -10.1, 0.536)
ob_485_1_003.location = (-6.141, -3.62, 0.8042)
ob_485_1_002.location = (-6.204, -0.2859, 3.674)
ob_485_1_001.location = (-6.141, -4.527, 2.857)
ob_485_1.location = (-6.141, -9.929, 2.932)
ob_03_1_008.location = (0.05645, -6.134, 3.715)
ob_03_1_008.scale = (1.0, 0.9702, 1.0)
ob_03_1_007.location = (0.05645, 1.189, 3.915)
ob_03_1_007.scale = (1.0, 0.9702, 1.0)
ob_03_1_006.location = (0.07278, 1.163, 0.4541)
ob_03_1_006.scale = (1.0, 0.9702, 1.171)
ob_03_1_005.location = (0.05645, -7.07, 2.903)
ob_03_1_005.scale = (1.0, 0.9702, 1.0)
ob_03_1_004.location = (0.07278, -7.047, 0.572)
ob_03_1_004.scale = (1.0, 0.9702, 1.171)
ob_03_1_003.location = (0.05645, 10.08, 2.044)
ob_03_1_003.scale = (1.0, 0.9702, 1.0)
ob_03_1_002.location = (0.07278, -1.497, 1.114)
ob_03_1_002.scale = (1.0, 0.9702, 1.171)
ob_03_1_001.location = (0.05645, 4.911, 2.95)
ob_03_1_001.scale = (1.0, 0.9702, 1.0)
ob_03_1.location = (0.05645, -1.918, 2.36)
ob_03_1.scale = (1.0, 0.9702, 1.0)

# ---- collection membership
col_collection.objects.link(ob_light_001)
col_collection.objects.link(ob_light)
col_collection.objects.link(ob_camera_001)
col_collection.objects.link(ob_camera)
col_collection.objects.link(ob_485_1_006)
col_collection.objects.link(ob_485_1_005)
col_collection.objects.link(ob_485_1_004)
col_collection.objects.link(ob_485_1_003)
col_collection.objects.link(ob_485_1_002)
col_collection.objects.link(ob_485_1_001)
col_collection.objects.link(ob_485_1)
col_collection.objects.link(ob_03_1_008)
col_collection.objects.link(ob_03_1_007)
col_collection.objects.link(ob_03_1_006)
col_collection.objects.link(ob_03_1_005)
col_collection.objects.link(ob_03_1_004)
col_collection.objects.link(ob_03_1_003)
col_collection.objects.link(ob_03_1_002)
col_collection.objects.link(ob_03_1_001)
col_collection.objects.link(ob_03_1)

# ---- scene / render settings (as saved in the file)
scene.frame_start = 1; scene.frame_end = 250; scene.frame_set(1)
scene.render.engine = 'BLENDER_EEVEE_NEXT'
scene.cycles.sampling_pattern = 'TABULATED_SOBOL'
bpy.context.view_layer.update()

# ---- added for rendering (the .blend has no active camera): camera
cam_auto = bpy.data.cameras.new('AutoCamera')
cam_auto.lens = 50.0
cam_auto.sensor_width = 36.0
cam_auto.clip_end = 1000.0
ob_auto_camera = bpy.data.objects.new('AutoCamera', cam_auto)
scene.collection.objects.link(ob_auto_camera)
ob_auto_camera.location = (18.7495, -26.4063, 19.5257)
ob_auto_camera.rotation_euler = (1.09748, -7.21219e-08, 0.694738)
scene.camera = ob_auto_camera
bpy.context.view_layer.update()
